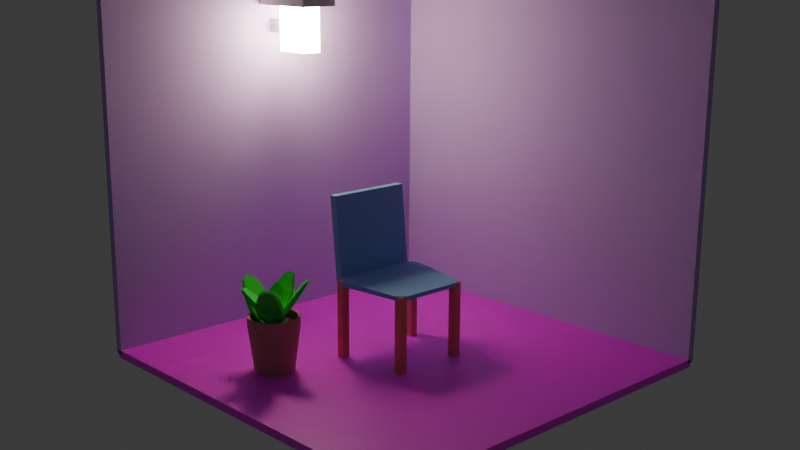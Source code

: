 # Source: untitled.blend  (saved by Blender 4.1.23; exported with 4.5.12 LTS)
import bpy
from mathutils import Matrix  # noqa: F401  (used for matrix-valued properties, if any)

bpy.ops.wm.read_factory_settings(use_empty=True)
scene = bpy.context.scene
scene.name = 'Scene'

# ---- collections
col_collection = bpy.data.collections.new('Collection'); scene.collection.children.link(col_collection)

# ---- images (referenced by path relative to the original .blend; pixels are not part of the script)
import os
ASSET_DIR = os.environ.get("B2B_ASSET_DIR", "")  # directory of the original .blend (textures are referenced by path, not embedded)
HERE = os.path.dirname(os.path.abspath(__file__))  # packed textures are extracted next to this script under _unpacked/

def load_image(name, relpath, width, height, colorspace="sRGB"):
    """Load a texture the original file referenced (path relative to the .blend, or extracted next to this script)."""
    p = next((c for c in (os.path.join(HERE, relpath), os.path.join(ASSET_DIR, relpath)) if relpath and os.path.exists(c)), "")
    if p:
        img = bpy.data.images.load(p, check_existing=True)
        img.name = name
    else:  # same state as the original file: an image datablock whose file is absent (Cycles renders it pink)
        img = bpy.data.images.new(name, width, height)
        img.source = "FILE"
        img.filepath = "//" + (relpath or name)
    img.colorspace_settings.name = colorspace
    return img
img_laminate_floor_03_diff_8k_png = load_image('laminate_floor_03_diff_8k.png', '', 1024, 1024, 'sRGB')

# ---- materials (node trees are filled in below, after node groups)
mat_material_002 = bpy.data.materials.new('Material.002')
mat_material_001 = bpy.data.materials.new('Material.001')
mat_material_003 = bpy.data.materials.new('Material.003')
mat_material_004 = bpy.data.materials.new('Material.004')
mat_material_005 = bpy.data.materials.new('Material.005')
mat_material_006 = bpy.data.materials.new('Material.006')
mat_material_007 = bpy.data.materials.new('Material.007')
mat_material_008 = bpy.data.materials.new('Material.008')

# ---- material node trees
mat_material_002.use_nodes = True; mat_material_002.node_tree.nodes.clear()
_N = mat_material_002.node_tree.nodes; _L = mat_material_002.node_tree.links
n0 = _N.new('ShaderNodeBsdfPrincipled'); n0.name = 'Principled BSDF'; n0.location = (10, 300)
n1 = _N.new('ShaderNodeOutputMaterial'); n1.name = 'Material Output'; n1.location = (300, 300)
n2 = _N.new('ShaderNodeTexImage'); n2.name = 'Image Texture'; n2.location = (-520, 293)
n2.image = img_laminate_floor_03_diff_8k_png
n3 = _N.new('ShaderNodeMapping'); n3.name = 'Mapping'; n3.location = (-785, 315)
n4 = _N.new('ShaderNodeTexCoord'); n4.name = 'Texture Coordinate'; n4.location = (-984, 266)
_L.new(n0.outputs[0], n1.inputs[0])
_L.new(n2.outputs[0], n0.inputs[0])
_L.new(n3.outputs[0], n2.inputs[0])
_L.new(n4.outputs[2], n3.inputs[0])
n1.is_active_output = True
mat_material_001.use_nodes = True; mat_material_001.node_tree.nodes.clear()
_N = mat_material_001.node_tree.nodes; _L = mat_material_001.node_tree.links
n0 = _N.new('ShaderNodeBsdfPrincipled'); n0.name = 'Principled BSDF'; n0.location = (66, 296)
n0.subsurface_method = 'RANDOM_WALK_SKIN'
n0.inputs[0].default_value = (0.5735, 0.352, 0.8, 1.0)
n0.inputs[2].default_value = 1.0
n0.inputs[3].default_value = 1.0
n0.inputs[9].default_value = (0.0, 0.0, 100.0)
n0.inputs[10].default_value = 10.0
n0.inputs[11].default_value = 1.01
n0.inputs[13].default_value = 0.0
n0.inputs[20].default_value = 0.0
n0.inputs[21].default_value = 4.0
n0.inputs[24].default_value = 1.0
n0.inputs[25].default_value = 0.0
n1 = _N.new('ShaderNodeOutputMaterial'); n1.name = 'Material Output'; n1.location = (356, 296)
_L.new(n0.outputs[0], n1.inputs[0])
n1.is_active_output = True
mat_material_003.use_nodes = True; mat_material_003.node_tree.nodes.clear()
_N = mat_material_003.node_tree.nodes; _L = mat_material_003.node_tree.links
n0 = _N.new('ShaderNodeBsdfPrincipled'); n0.name = 'Principled BSDF'; n0.location = (10, 300)
n0.inputs[0].default_value = (0.7778, 0.8, 0.4632, 1.0)
n0.inputs[27].default_value = (0.9933, 1.0, 0.5684, 1.0)
n0.inputs[28].default_value = 50.2
n1 = _N.new('ShaderNodeOutputMaterial'); n1.name = 'Material Output'; n1.location = (300, 300)
_L.new(n0.outputs[0], n1.inputs[0])
n1.is_active_output = True
mat_material_004.use_nodes = True; mat_material_004.node_tree.nodes.clear()
_N = mat_material_004.node_tree.nodes; _L = mat_material_004.node_tree.links
n0 = _N.new('ShaderNodeBsdfPrincipled'); n0.name = 'Principled BSDF'; n0.location = (10, 300)
n0.inputs[0].default_value = (0.2463, 0.4284, 0.8002, 1.0)
n0.inputs[2].default_value = 1.0
n1 = _N.new('ShaderNodeOutputMaterial'); n1.name = 'Material Output'; n1.location = (300, 300)
_L.new(n0.outputs[0], n1.inputs[0])
n1.is_active_output = True
mat_material_005.use_nodes = True; mat_material_005.node_tree.nodes.clear()
_N = mat_material_005.node_tree.nodes; _L = mat_material_005.node_tree.links
n0 = _N.new('ShaderNodeBsdfPrincipled'); n0.name = 'Principled BSDF'; n0.location = (10, 300)
n0.inputs[0].default_value = (0.8004, 0.2591, 0.168, 1.0)
n1 = _N.new('ShaderNodeOutputMaterial'); n1.name = 'Material Output'; n1.location = (300, 300)
_L.new(n0.outputs[0], n1.inputs[0])
n1.is_active_output = True
mat_material_006.use_nodes = True; mat_material_006.node_tree.nodes.clear()
_N = mat_material_006.node_tree.nodes; _L = mat_material_006.node_tree.links
n0 = _N.new('ShaderNodeBsdfPrincipled'); n0.name = 'Principled BSDF'; n0.location = (10, 300)
n0.inputs[0].default_value = (0.4921, 0.2025, 0.1623, 1.0)
n0.inputs[2].default_value = 1.0
n0.inputs[3].default_value = 2.4
n0.inputs[9].default_value = (3.8, 34.6, 26.7)
n1 = _N.new('ShaderNodeOutputMaterial'); n1.name = 'Material Output'; n1.location = (300, 300)
_L.new(n0.outputs[0], n1.inputs[0])
n1.is_active_output = True
mat_material_007.use_nodes = True; mat_material_007.node_tree.nodes.clear()
_N = mat_material_007.node_tree.nodes; _L = mat_material_007.node_tree.links
n0 = _N.new('ShaderNodeBsdfPrincipled'); n0.name = 'Principled BSDF'; n0.location = (10, 300)
n0.inputs[0].default_value = (0.1216, 0.02619, 0.02507, 1.0)
n0.inputs[2].default_value = 1.0
n1 = _N.new('ShaderNodeOutputMaterial'); n1.name = 'Material Output'; n1.location = (300, 300)
_L.new(n0.outputs[0], n1.inputs[0])
n1.is_active_output = True
mat_material_008.use_nodes = True; mat_material_008.node_tree.nodes.clear()
_N = mat_material_008.node_tree.nodes; _L = mat_material_008.node_tree.links
n0 = _N.new('ShaderNodeBsdfPrincipled'); n0.name = 'Principled BSDF'; n0.location = (10, 300)
n0.inputs[0].default_value = (0.005575, 0.8004, 0.01594, 1.0)
n1 = _N.new('ShaderNodeOutputMaterial'); n1.name = 'Material Output'; n1.location = (300, 300)
_L.new(n0.outputs[0], n1.inputs[0])
n1.is_active_output = True

# ---- world
world_world = bpy.data.worlds.new('World'); scene.world = world_world
world_world.use_nodes = True; world_world.node_tree.nodes.clear()
_N = world_world.node_tree.nodes; _L = world_world.node_tree.links
n0 = _N.new('ShaderNodeOutputWorld'); n0.name = 'World Output'; n0.location = (300, 300)
n1 = _N.new('ShaderNodeBackground'); n1.name = 'Background'; n1.location = (10, 300)
n1.inputs[0].default_value = (0.05088, 0.05088, 0.05088, 1.0)
_L.new(n1.outputs[0], n0.inputs[0])
n0.is_active_output = True
world_world.color = (0.05088, 0.05088, 0.05088)
world_world.use_sun_shadow = False
world_world.sun_shadow_jitter_overblur = 0.0

# ---- cameras
cam_camera = bpy.data.cameras.new('Camera')
cam_camera.clip_end = 100.0
cam_camera.ortho_scale = 7.314

# ---- meshes
me_cube = bpy.data.meshes.new('Cube')
me_cube.from_pydata([(1.0, 1.0, 1.0), (1.0, 1.0, -1.0), (1.0, -1.0, 1.0), (1.0, -1.0, -1.0), (-1.0, 1.0, 1.0), (-1.0, 1.0, -1.0), (-1.0, -1.0, 1.0), (-1.0, -1.0, -1.0)], [], [(0, 4, 6, 2), (3, 2, 6, 7), (7, 6, 4, 5), (5, 1, 3, 7), (1, 0, 2, 3), (5, 4, 0, 1)])
_uv = me_cube.uv_layers.new(name='UVMap')
_uv.uv.foreach_set('vector', [0.0007285, 0.001694, 0.9991, -0.002011, 0.9984, 0.9999, -0.0001976, 1.0, 0.375, 0.75, 0.625, 0.75, 0.625, 1.0, 0.375, 1.0, 0.375, 0.0, 0.625, 0.0, 0.625, 0.25, 0.375, 0.25, 0.125, 0.5, 0.375, 0.5, 0.375, 0.75, 0.125, 0.75, 0.375, 0.5, 0.625, 0.5, 0.625, 0.75, 0.375, 0.75, 0.375, 0.25, 0.625, 0.25, 0.625, 0.5, 0.375, 0.5])
me_cube.materials.append(mat_material_002)
me_cube.use_mirror_vertex_groups = False
me_cube.update()
me_cube_001 = bpy.data.meshes.new('Cube.001')
me_cube_001.from_pydata([(1.0, 1.0, 1.0), (1.0, 1.0, -1.0), (1.0, -1.0, 1.0), (1.0, -1.0, -1.0), (-1.0, 1.0, 1.0), (-1.0, 1.0, -1.0), (-1.0, -1.0, 1.0), (-1.0, -1.0, -1.0)], [], [(0, 4, 6, 2), (3, 2, 6, 7), (7, 6, 4, 5), (5, 1, 3, 7), (1, 0, 2, 3), (5, 4, 0, 1)])
_uv = me_cube_001.uv_layers.new(name='UVMap')
_uv.uv.foreach_set('vector', [0.625, 0.5, 0.875, 0.5, 0.875, 0.75, 0.625, 0.75, 0.375, 0.75, 0.625, 0.75, 0.625, 1.0, 0.375, 1.0, 0.375, 0.0, 0.625, 0.0, 0.625, 0.25, 0.375, 0.25, 0.125, 0.5, 0.375, 0.5, 0.375, 0.75, 0.125, 0.75, 0.375, 0.5, 0.625, 0.5, 0.625, 0.75, 0.375, 0.75, 0.375, 0.25, 0.625, 0.25, 0.625, 0.5, 0.375, 0.5])
me_cube_001.materials.append(mat_material_001)
me_cube_001.use_mirror_vertex_groups = False
me_cube_001.update()
me_cube_002 = bpy.data.meshes.new('Cube.002')
me_cube_002.from_pydata([(1.0, 1.0, 1.0), (1.0, 1.0, -1.0), (1.0, -1.0, 1.0), (1.0, -1.0, -1.0), (-1.0, 1.0, 1.0), (-1.0, 1.0, -1.0), (-1.0, -1.0, 1.0), (-1.0, -1.0, -1.0)], [], [(0, 4, 6, 2), (3, 2, 6, 7), (7, 6, 4, 5), (5, 1, 3, 7), (1, 0, 2, 3), (5, 4, 0, 1)])
_uv = me_cube_002.uv_layers.new(name='UVMap')
_uv.uv.foreach_set('vector', [0.625, 0.5, 0.875, 0.5, 0.875, 0.75, 0.625, 0.75, 0.375, 0.75, 0.625, 0.75, 0.625, 1.0, 0.375, 1.0, 0.375, 0.0, 0.625, 0.0, 0.625, 0.25, 0.375, 0.25, 0.125, 0.5, 0.375, 0.5, 0.375, 0.75, 0.125, 0.75, 0.375, 0.5, 0.625, 0.5, 0.625, 0.75, 0.375, 0.75, 0.375, 0.25, 0.625, 0.25, 0.625, 0.5, 0.375, 0.5])
me_cube_002.materials.append(mat_material_001)
me_cube_002.use_mirror_vertex_groups = False
me_cube_002.update()
me_cube_003 = bpy.data.meshes.new('Cube.003')
me_cube_003.from_pydata([(-1.0, -1.0, -1.0), (-1.0, -1.0, 1.0), (-1.0, 1.0, -1.0), (-1.0, 1.0, 1.0), (1.0, -1.0, -1.0), (1.0, -1.0, 1.0), (1.0, 1.0, -1.0), (1.0, 1.0, 1.0)], [], [(0, 1, 3, 2), (2, 3, 7, 6), (6, 7, 5, 4), (4, 5, 1, 0), (2, 6, 4, 0), (7, 3, 1, 5)])
_uv = me_cube_003.uv_layers.new(name='UVMap')
_uv.uv.foreach_set('vector', [0.375, 0.0, 0.625, 0.0, 0.625, 0.25, 0.375, 0.25, 0.375, 0.25, 0.625, 0.25, 0.625, 0.5, 0.375, 0.5, 0.375, 0.5, 0.625, 0.5, 0.625, 0.75, 0.375, 0.75, 0.375, 0.75, 0.625, 0.75, 0.625, 1.0, 0.375, 1.0, 0.125, 0.5, 0.375, 0.5, 0.375, 0.75, 0.125, 0.75, 0.625, 0.5, 0.875, 0.5, 0.875, 0.75, 0.625, 0.75])
me_cube_003.update()
me_cube_004 = bpy.data.meshes.new('Cube.004')
me_cube_004.from_pydata([(-1.0, -1.0, -1.0), (-1.0, -1.0, 1.0), (-1.0, 1.0, -1.0), (-1.0, 1.0, 1.0), (1.0, -1.0, -1.0), (1.0, -1.0, 1.0), (1.0, 1.0, -1.0), (1.0, 1.0, 1.0)], [], [(0, 1, 3, 2), (2, 3, 7, 6), (6, 7, 5, 4), (4, 5, 1, 0), (2, 6, 4, 0), (7, 3, 1, 5)])
_uv = me_cube_004.uv_layers.new(name='UVMap')
_uv.uv.foreach_set('vector', [0.375, 0.0, 0.625, 0.0, 0.625, 0.25, 0.375, 0.25, 0.375, 0.25, 0.625, 0.25, 0.625, 0.5, 0.375, 0.5, 0.375, 0.5, 0.625, 0.5, 0.625, 0.75, 0.375, 0.75, 0.375, 0.75, 0.625, 0.75, 0.625, 1.0, 0.375, 1.0, 0.125, 0.5, 0.375, 0.5, 0.375, 0.75, 0.125, 0.75, 0.625, 0.5, 0.875, 0.5, 0.875, 0.75, 0.625, 0.75])
me_cube_004.materials.append(mat_material_003)
me_cube_004.update()
me_cube_005 = bpy.data.meshes.new('Cube.005')
me_cube_005.from_pydata([(-1.0, -1.0, -1.0), (-1.0, -1.0, 1.0), (-1.0, 1.0, -1.0), (-1.0, 1.0, 1.0), (1.0, -1.0, -1.0), (1.0, -1.0, 1.0), (1.0, 1.0, -1.0), (1.0, 1.0, 1.0)], [], [(0, 1, 3, 2), (2, 3, 7, 6), (6, 7, 5, 4), (4, 5, 1, 0), (2, 6, 4, 0), (7, 3, 1, 5)])
_uv = me_cube_005.uv_layers.new(name='UVMap')
_uv.uv.foreach_set('vector', [0.375, 0.0, 0.625, 0.0, 0.625, 0.25, 0.375, 0.25, 0.375, 0.25, 0.625, 0.25, 0.625, 0.5, 0.375, 0.5, 0.375, 0.5, 0.625, 0.5, 0.625, 0.75, 0.375, 0.75, 0.375, 0.75, 0.625, 0.75, 0.625, 1.0, 0.375, 1.0, 0.125, 0.5, 0.375, 0.5, 0.375, 0.75, 0.125, 0.75, 0.625, 0.5, 0.875, 0.5, 0.875, 0.75, 0.625, 0.75])
me_cube_005.update()
me_cube_006 = bpy.data.meshes.new('Cube.006')
me_cube_006.from_pydata([(1.0, -0.8, -1.698), (0.8022, -1.03, -1.727), (0.9316, -0.8795, -1.708), (0.8707, -0.9502, -1.717), (0.8022, -1.03, 0.3319), (1.0, -0.8, 0.3022), (0.8707, -0.9502, 0.3216), (0.9316, -0.8795, 0.3125), (0.8022, 1.03, -1.727), (1.0, 0.8, -1.698), (0.8707, 0.9502, -1.717), (0.9316, 0.8795, -1.708), (1.0, 0.8, 0.3022), (0.8022, 1.03, 0.3319), (0.9316, 0.8795, 0.3125), (0.8707, 0.9502, 0.3216), (-1.0, 1.1, -1.3), (-0.8022, 1.27, -1.27), (-0.9316, 1.159, -1.29), (-0.8707, 1.211, -1.281), (-0.8022, 1.27, 1.27), (-1.0, 1.1, 1.3), (-0.8707, 1.211, 1.281), (-0.9316, 1.159, 1.29), (-0.8022, -1.27, -1.27), (-1.0, -1.1, -1.3), (-0.8707, -1.211, -1.281), (-0.9316, -1.159, -1.29), (-1.0, -1.1, 1.3), (-0.8022, -1.27, 1.27), (-0.9316, -1.159, 1.29), (-0.8707, -1.211, 1.281), (-1.02, 1.1, -1.3), (-1.02, 1.1, 1.3), (-1.02, -1.1, 1.3), (-1.02, -1.1, -1.3), (-1.22, 1.1, -1.3), (-1.22, 1.1, 1.3), (-1.22, -1.1, 1.3), (-1.22, -1.1, -1.3), (-1.22, -1.1, 41.3), (-1.22, 1.1, 41.3), (-1.42, -1.1, 41.3), (-1.42, 1.1, 41.3)], [], [(17, 20, 13, 8), (9, 12, 5, 0), (16, 18, 19, 17, 8, 10, 11, 9, 0, 2, 3, 1, 24, 26, 27, 25), (4, 1, 3, 6), (6, 3, 2, 7), (7, 2, 0, 5), (12, 9, 11, 14), (14, 11, 10, 15), (15, 10, 8, 13), (1, 4, 29, 24), (20, 17, 19, 22), (22, 19, 18, 23), (23, 18, 16, 21), (12, 14, 15, 13, 20, 22, 23, 21, 28, 30, 31, 29, 4, 6, 7, 5), (24, 29, 31, 26), (26, 31, 30, 27), (27, 30, 28, 25), (28, 21, 33, 34), (35, 34, 38, 39), (25, 28, 34, 35), (16, 25, 35, 32), (21, 16, 32, 33), (39, 38, 37, 36), (32, 35, 39, 36), (33, 32, 36, 37), (38, 34, 40, 42), (40, 41, 43, 42), (33, 37, 43, 41), (37, 38, 42, 43), (34, 33, 41, 40)])
_uv = me_cube_006.uv_layers.new(name='UVMap')
_uv.uv.foreach_set('vector', [0.375, 0.2747, 0.625, 0.2747, 0.625, 0.4753, 0.375, 0.4753, 0.375, 0.525, 0.625, 0.525, 0.625, 0.725, 0.375, 0.725, 0.125, 0.5192, 0.1336, 0.513, 0.1412, 0.507, 0.1497, 0.5, 0.3503, 0.5, 0.3588, 0.508, 0.3664, 0.5157, 0.375, 0.525, 0.375, 0.725, 0.3664, 0.7343, 0.3588, 0.742, 0.3503, 0.75, 0.1497, 0.75, 0.1412, 0.743, 0.1336, 0.737, 0.125, 0.7308, 0.625, 0.7747, 0.375, 0.7747, 0.3748, 0.7649, 0.6252, 0.7649, 0.6252, 0.7649, 0.3748, 0.7649, 0.3737, 0.7349, 0.6263, 0.7349, 0.6263, 0.7349, 0.3737, 0.7349, 0.375, 0.725, 0.625, 0.725, 0.625, 0.525, 0.375, 0.525, 0.3737, 0.5151, 0.6263, 0.5151, 0.6263, 0.5151, 0.3737, 0.5151, 0.3748, 0.4851, 0.6252, 0.4851, 0.6252, 0.4851, 0.3748, 0.4851, 0.375, 0.4753, 0.625, 0.4753, 0.375, 0.7747, 0.625, 0.7747, 0.625, 0.9753, 0.375, 0.9753, 0.625, 0.2747, 0.375, 0.2747, 0.3748, 0.2674, 0.6252, 0.2674, 0.6252, 0.2674, 0.3748, 0.2674, 0.376, 0.2364, 0.624, 0.2364, 0.624, 0.2364, 0.376, 0.2364, 0.375, 0.2308, 0.625, 0.2308, 0.625, 0.525, 0.6336, 0.5157, 0.6412, 0.508, 0.6497, 0.5, 0.8503, 0.5, 0.8588, 0.507, 0.8664, 0.513, 0.875, 0.5192, 0.875, 0.7308, 0.8664, 0.737, 0.8588, 0.743, 0.8503, 0.75, 0.6497, 0.75, 0.6412, 0.742, 0.6336, 0.7343, 0.625, 0.725, 0.375, 0.9753, 0.625, 0.9753, 0.6231, 1.0, 0.3769, 1.0, 0.3769, 0.0, 0.6231, 0.0, 0.624, 0.01356, 0.376, 0.01356, 0.376, 0.01356, 0.624, 0.01356, 0.625, 0.01923, 0.375, 0.01923, 0.875, 0.7308, 0.875, 0.5192, 0.875, 0.5192, 0.875, 0.7308, 0.375, 0.01923, 0.625, 0.01923, 0.625, 0.01923, 0.375, 0.01923, 0.375, 0.01923, 0.625, 0.01923, 0.625, 0.01923, 0.375, 0.01923, 0.125, 0.5192, 0.125, 0.7308, 0.125, 0.7308, 0.125, 0.5192, 0.625, 0.2308, 0.375, 0.2308, 0.375, 0.2308, 0.625, 0.2308, 0.375, 0.01923, 0.625, 0.01923, 0.625, 0.2308, 0.375, 0.2308, 0.125, 0.5192, 0.125, 0.7308, 0.125, 0.7308, 0.125, 0.5192, 0.625, 0.2308, 0.375, 0.2308, 0.375, 0.2308, 0.625, 0.2308, 0.625, 0.01923, 0.625, 0.01923, 0.625, 0.01923, 0.625, 0.01923, 0.875, 0.7308, 0.875, 0.5192, 0.875, 0.5192, 0.875, 0.7308, 0.625, 0.2308, 0.625, 0.2308, 0.625, 0.2308, 0.625, 0.2308, 0.625, 0.2308, 0.625, 0.01923, 0.625, 0.01923, 0.625, 0.2308, 0.875, 0.7308, 0.875, 0.5192, 0.875, 0.5192, 0.875, 0.7308])
me_cube_006.materials.append(mat_material_004)
me_cube_006.update()
me_cube_007 = bpy.data.meshes.new('Cube.007')
me_cube_007.from_pydata([(-1.0, -1.0, -1.0), (-1.0, -1.0, 1.0), (-1.0, 1.0, -1.0), (-1.0, 1.0, 1.0), (1.0, -1.0, -1.0), (1.0, -1.0, 1.0), (1.0, 1.0, -1.0), (1.0, 1.0, 1.0)], [], [(0, 1, 3, 2), (2, 3, 7, 6), (6, 7, 5, 4), (4, 5, 1, 0), (2, 6, 4, 0), (7, 3, 1, 5)])
_uv = me_cube_007.uv_layers.new(name='UVMap')
_uv.uv.foreach_set('vector', [0.375, 0.0, 0.625, 0.0, 0.625, 0.25, 0.375, 0.25, 0.375, 0.25, 0.625, 0.25, 0.625, 0.5, 0.375, 0.5, 0.375, 0.5, 0.625, 0.5, 0.625, 0.75, 0.375, 0.75, 0.375, 0.75, 0.625, 0.75, 0.625, 1.0, 0.375, 1.0, 0.125, 0.5, 0.375, 0.5, 0.375, 0.75, 0.125, 0.75, 0.625, 0.5, 0.875, 0.5, 0.875, 0.75, 0.625, 0.75])
me_cube_007.materials.append(mat_material_005)
me_cube_007.update()
me_cube_008 = bpy.data.meshes.new('Cube.008')
me_cube_008.from_pydata([(-1.0, -1.0, -1.0), (-1.0, -1.0, 1.0), (-1.0, 1.0, -1.0), (-1.0, 1.0, 1.0), (1.0, -1.0, -1.0), (1.0, -1.0, 1.0), (1.0, 1.0, -1.0), (1.0, 1.0, 1.0)], [], [(0, 1, 3, 2), (2, 3, 7, 6), (6, 7, 5, 4), (4, 5, 1, 0), (2, 6, 4, 0), (7, 3, 1, 5)])
_uv = me_cube_008.uv_layers.new(name='UVMap')
_uv.uv.foreach_set('vector', [0.375, 0.0, 0.625, 0.0, 0.625, 0.25, 0.375, 0.25, 0.375, 0.25, 0.625, 0.25, 0.625, 0.5, 0.375, 0.5, 0.375, 0.5, 0.625, 0.5, 0.625, 0.75, 0.375, 0.75, 0.375, 0.75, 0.625, 0.75, 0.625, 1.0, 0.375, 1.0, 0.125, 0.5, 0.375, 0.5, 0.375, 0.75, 0.125, 0.75, 0.625, 0.5, 0.875, 0.5, 0.875, 0.75, 0.625, 0.75])
me_cube_008.materials.append(mat_material_005)
me_cube_008.update()
me_cube_009 = bpy.data.meshes.new('Cube.009')
me_cube_009.from_pydata([(-1.0, -1.0, -1.0), (-1.0, -1.0, 1.0), (-1.0, 1.0, -1.0), (-1.0, 1.0, 1.0), (1.0, -1.0, -1.0), (1.0, -1.0, 1.0), (1.0, 1.0, -1.0), (1.0, 1.0, 1.0)], [], [(0, 1, 3, 2), (2, 3, 7, 6), (6, 7, 5, 4), (4, 5, 1, 0), (2, 6, 4, 0), (7, 3, 1, 5)])
_uv = me_cube_009.uv_layers.new(name='UVMap')
_uv.uv.foreach_set('vector', [0.375, 0.0, 0.625, 0.0, 0.625, 0.25, 0.375, 0.25, 0.375, 0.25, 0.625, 0.25, 0.625, 0.5, 0.375, 0.5, 0.375, 0.5, 0.625, 0.5, 0.625, 0.75, 0.375, 0.75, 0.375, 0.75, 0.625, 0.75, 0.625, 1.0, 0.375, 1.0, 0.125, 0.5, 0.375, 0.5, 0.375, 0.75, 0.125, 0.75, 0.625, 0.5, 0.875, 0.5, 0.875, 0.75, 0.625, 0.75])
me_cube_009.materials.append(mat_material_005)
me_cube_009.update()
me_cube_010 = bpy.data.meshes.new('Cube.010')
me_cube_010.from_pydata([(-1.0, -1.0, -1.0), (-1.0, -1.0, 1.0), (-1.0, 1.0, -1.0), (-1.0, 1.0, 1.0), (1.0, -1.0, -1.0), (1.0, -1.0, 1.0), (1.0, 1.0, -1.0), (1.0, 1.0, 1.0)], [], [(0, 1, 3, 2), (2, 3, 7, 6), (6, 7, 5, 4), (4, 5, 1, 0), (2, 6, 4, 0), (7, 3, 1, 5)])
_uv = me_cube_010.uv_layers.new(name='UVMap')
_uv.uv.foreach_set('vector', [0.375, 0.0, 0.625, 0.0, 0.625, 0.25, 0.375, 0.25, 0.375, 0.25, 0.625, 0.25, 0.625, 0.5, 0.375, 0.5, 0.375, 0.5, 0.625, 0.5, 0.625, 0.75, 0.375, 0.75, 0.375, 0.75, 0.625, 0.75, 0.625, 1.0, 0.375, 1.0, 0.125, 0.5, 0.375, 0.5, 0.375, 0.75, 0.125, 0.75, 0.625, 0.5, 0.875, 0.5, 0.875, 0.75, 0.625, 0.75])
me_cube_010.materials.append(mat_material_005)
me_cube_010.update()
me_cylinder = bpy.data.meshes.new('Cylinder')
me_cylinder.from_pydata([(-2.923e-08, 0.7548, -1.0), (0.0, 1.0, 1.0), (0.1473, 0.7403, -1.0), (0.1951, 0.9808, 1.0), (0.2888, 0.6973, -1.0), (0.3827, 0.9239, 1.0), (0.4193, 0.6276, -1.0), (0.5556, 0.8315, 1.0), (0.5337, 0.5337, -1.0), (0.7071, 0.7071, 1.0), (0.6276, 0.4193, -1.0), (0.8315, 0.5556, 1.0), (0.6973, 0.2888, -1.0), (0.9239, 0.3827, 1.0), (0.7403, 0.1473, -1.0), (0.9808, 0.1951, 1.0), (0.7548, -1.169e-07, -1.0), (1.0, 0.0, 1.0), (0.7403, -0.1473, -1.0), (0.9808, -0.1951, 1.0), (0.6973, -0.2888, -1.0), (0.9239, -0.3827, 1.0), (0.6276, -0.4193, -1.0), (0.8315, -0.5556, 1.0), (0.5337, -0.5337, -1.0), (0.7071, -0.7071, 1.0), (0.4193, -0.6276, -1.0), (0.5556, -0.8315, 1.0), (0.2888, -0.6973, -1.0), (0.3827, -0.9239, 1.0), (0.1473, -0.7403, -1.0), (0.1951, -0.9808, 1.0), (-2.923e-08, -0.7548, -1.0), (0.0, -1.0, 1.0), (-0.1473, -0.7403, -1.0), (-0.1951, -0.9808, 1.0), (-0.2888, -0.6973, -1.0), (-0.3827, -0.9239, 1.0), (-0.4193, -0.6276, -1.0), (-0.5556, -0.8315, 1.0), (-0.5337, -0.5337, -1.0), (-0.7071, -0.7071, 1.0), (-0.6276, -0.4193, -1.0), (-0.8315, -0.5556, 1.0), (-0.6973, -0.2888, -1.0), (-0.9239, -0.3827, 1.0), (-0.7403, -0.1473, -1.0), (-0.9808, -0.1951, 1.0), (-0.7548, -1.169e-07, -1.0), (-1.0, 0.0, 1.0), (-0.7403, 0.1473, -1.0), (-0.9808, 0.1951, 1.0), (-0.6973, 0.2888, -1.0), (-0.9239, 0.3827, 1.0), (-0.6276, 0.4193, -1.0), (-0.8315, 0.5556, 1.0), (-0.5337, 0.5337, -1.0), (-0.7071, 0.7071, 1.0), (-0.4193, 0.6276, -1.0), (-0.5556, 0.8315, 1.0), (-0.2888, 0.6973, -1.0), (-0.3827, 0.9239, 1.0), (-0.1473, 0.7403, -1.0), (-0.1951, 0.9808, 1.0), (0.1737, 0.8734, 1.381), (7.28e-09, 0.8905, 1.381), (0.3408, 0.8227, 1.381), (0.4947, 0.7404, 1.381), (0.6297, 0.6297, 1.381), (0.7404, 0.4947, 1.381), (0.8227, 0.3408, 1.381), (0.8734, 0.1737, 1.381), (0.8905, 0.0, 1.381), (0.8734, -0.1737, 1.381), (0.8227, -0.3408, 1.381), (0.7404, -0.4947, 1.381), (0.6297, -0.6297, 1.381), (0.4947, -0.7404, 1.381), (0.3408, -0.8227, 1.381), (0.1737, -0.8734, 1.381), (7.28e-09, -0.8905, 1.381), (-0.1737, -0.8734, 1.381), (-0.3408, -0.8227, 1.381), (-0.4947, -0.7404, 1.381), (-0.6297, -0.6297, 1.381), (-0.7404, -0.4947, 1.381), (-0.8227, -0.3408, 1.381), (-0.8734, -0.1737, 1.381), (-0.8905, 0.0, 1.381), (-0.8734, 0.1737, 1.381), (-0.8227, 0.3408, 1.381), (-0.7404, 0.4947, 1.381), (-0.6297, 0.6297, 1.381), (-0.4947, 0.7404, 1.381), (-0.3408, 0.8227, 1.381), (-0.1737, 0.8734, 1.381), (0.1951, 0.9808, 1.381), (7.28e-09, 1.0, 1.381), (0.3827, 0.9239, 1.381), (0.5556, 0.8315, 1.381), (0.7071, 0.7071, 1.381), (0.8315, 0.5556, 1.381), (0.9239, 0.3827, 1.381), (0.9808, 0.1951, 1.381), (1.0, 0.0, 1.381), (0.9808, -0.1951, 1.381), (0.9239, -0.3827, 1.381), (0.8315, -0.5556, 1.381), (0.7071, -0.7071, 1.381), (0.5556, -0.8315, 1.381), (0.3827, -0.9239, 1.381), (0.1951, -0.9808, 1.381), (7.28e-09, -1.0, 1.381), (-0.1951, -0.9808, 1.381), (-0.3827, -0.9239, 1.381), (-0.5556, -0.8315, 1.381), (-0.7071, -0.7071, 1.381), (-0.8315, -0.5556, 1.381), (-0.9239, -0.3827, 1.381), (-0.9808, -0.1951, 1.381), (-1.0, 0.0, 1.381), (-0.9808, 0.1951, 1.381), (-0.9239, 0.3827, 1.381), (-0.8315, 0.5556, 1.381), (-0.7071, 0.7071, 1.381), (-0.5556, 0.8315, 1.381), (-0.3827, 0.9239, 1.381), (-0.1951, 0.9808, 1.381), (0.1737, 0.8734, 1.0), (7.28e-09, 0.8905, 1.0), (0.3408, 0.8227, 1.0), (0.4947, 0.7404, 1.0), (0.6297, 0.6297, 1.0), (0.7404, 0.4947, 1.0), (0.8227, 0.3408, 1.0), (0.8734, 0.1737, 1.0), (0.8905, 0.0, 1.0), (0.8734, -0.1737, 1.0), (0.8227, -0.3408, 1.0), (0.7404, -0.4947, 1.0), (0.6297, -0.6297, 1.0), (0.4947, -0.7404, 1.0), (0.3408, -0.8227, 1.0), (0.1737, -0.8734, 1.0), (7.28e-09, -0.8905, 1.0), (-0.1737, -0.8734, 1.0), (-0.3408, -0.8227, 1.0), (-0.4947, -0.7404, 1.0), (-0.6297, -0.6297, 1.0), (-0.7404, -0.4947, 1.0), (-0.8227, -0.3408, 1.0), (-0.8734, -0.1737, 1.0), (-0.8905, 0.0, 1.0), (-0.8734, 0.1737, 1.0), (-0.8227, 0.3408, 1.0), (-0.7404, 0.4947, 1.0), (-0.6297, 0.6297, 1.0), (-0.4947, 0.7404, 1.0), (-0.3408, 0.8227, 1.0), (-0.1737, 0.8734, 1.0), (0.148, 0.7441, -0.8329), (6.203e-09, 0.7587, -0.8329), (0.2903, 0.701, -0.8329), (0.4215, 0.6309, -0.8329), (0.5365, 0.5365, -0.8329), (0.6309, 0.4215, -0.8329), (0.701, 0.2903, -0.8329), (0.7441, 0.148, -0.8329), (0.7587, 0.0, -0.8329), (0.7441, -0.148, -0.8329), (0.701, -0.2903, -0.8329), (0.6309, -0.4215, -0.8329), (0.5365, -0.5365, -0.8329), (0.4215, -0.6309, -0.8329), (0.2903, -0.701, -0.8329), (0.148, -0.7441, -0.8329), (6.203e-09, -0.7587, -0.8329), (-0.148, -0.7441, -0.8329), (-0.2903, -0.701, -0.8329), (-0.4215, -0.6309, -0.8329), (-0.5365, -0.5365, -0.8329), (-0.6309, -0.4215, -0.8329), (-0.701, -0.2903, -0.8329), (-0.7441, -0.148, -0.8329), (-0.7587, 0.0, -0.8329), (-0.7441, 0.148, -0.8329), (-0.701, 0.2903, -0.8329), (-0.6309, 0.4215, -0.8329), (-0.5365, 0.5365, -0.8329), (-0.4215, 0.6309, -0.8329), (-0.2903, 0.701, -0.8329), (-0.148, 0.7441, -0.8329)], [], [(0, 1, 3, 2), (2, 3, 5, 4), (4, 5, 7, 6), (6, 7, 9, 8), (8, 9, 11, 10), (10, 11, 13, 12), (12, 13, 15, 14), (14, 15, 17, 16), (16, 17, 19, 18), (18, 19, 21, 20), (20, 21, 23, 22), (22, 23, 25, 24), (24, 25, 27, 26), (26, 27, 29, 28), (28, 29, 31, 30), (30, 31, 33, 32), (32, 33, 35, 34), (34, 35, 37, 36), (36, 37, 39, 38), (38, 39, 41, 40), (40, 41, 43, 42), (42, 43, 45, 44), (44, 45, 47, 46), (46, 47, 49, 48), (48, 49, 51, 50), (50, 51, 53, 52), (52, 53, 55, 54), (54, 55, 57, 56), (56, 57, 59, 58), (58, 59, 61, 60), (23, 21, 106, 107), (60, 61, 63, 62), (62, 63, 1, 0), (0, 2, 4, 6, 8, 10, 12, 14, 16, 18, 20, 22, 24, 26, 28, 30, 32, 34, 36, 38, 40, 42, 44, 46, 48, 50, 52, 54, 56, 58, 60, 62), (85, 84, 148, 149), (41, 39, 115, 116), (59, 57, 124, 125), (15, 13, 102, 103), (33, 31, 111, 112), (51, 49, 120, 121), (7, 5, 98, 99), (25, 23, 107, 108), (43, 41, 116, 117), (61, 59, 125, 126), (17, 15, 103, 104), (35, 33, 112, 113), (53, 51, 121, 122), (9, 7, 99, 100), (27, 25, 108, 109), (45, 43, 117, 118), (63, 61, 126, 127), (19, 17, 104, 105), (37, 35, 113, 114), (55, 53, 122, 123), (11, 9, 100, 101), (29, 27, 109, 110), (47, 45, 118, 119), (3, 1, 97, 96), (1, 63, 127, 97), (21, 19, 105, 106), (39, 37, 114, 115), (57, 55, 123, 124), (13, 11, 101, 102), (31, 29, 110, 111), (49, 47, 119, 120), (5, 3, 96, 98), (65, 64, 96, 97), (64, 66, 98, 96), (66, 67, 99, 98), (67, 68, 100, 99), (68, 69, 101, 100), (69, 70, 102, 101), (70, 71, 103, 102), (71, 72, 104, 103), (72, 73, 105, 104), (73, 74, 106, 105), (74, 75, 107, 106), (75, 76, 108, 107), (76, 77, 109, 108), (77, 78, 110, 109), (78, 79, 111, 110), (79, 80, 112, 111), (80, 81, 113, 112), (81, 82, 114, 113), (82, 83, 115, 114), (83, 84, 116, 115), (84, 85, 117, 116), (85, 86, 118, 117), (86, 87, 119, 118), (87, 88, 120, 119), (88, 89, 121, 120), (89, 90, 122, 121), (90, 91, 123, 122), (91, 92, 124, 123), (92, 93, 125, 124), (93, 94, 126, 125), (94, 95, 127, 126), (95, 65, 97, 127), (152, 151, 183, 184), (72, 71, 135, 136), (86, 85, 149, 150), (73, 72, 136, 137), (87, 86, 150, 151), (74, 73, 137, 138), (88, 87, 151, 152), (75, 74, 138, 139), (89, 88, 152, 153), (76, 75, 139, 140), (90, 89, 153, 154), (77, 76, 140, 141), (91, 90, 154, 155), (78, 77, 141, 142), (64, 65, 129, 128), (92, 91, 155, 156), (79, 78, 142, 143), (66, 64, 128, 130), (93, 92, 156, 157), (80, 79, 143, 144), (67, 66, 130, 131), (94, 93, 157, 158), (81, 80, 144, 145), (68, 67, 131, 132), (95, 94, 158, 159), (82, 81, 145, 146), (69, 68, 132, 133), (65, 95, 159, 129), (83, 82, 146, 147), (70, 69, 133, 134), (84, 83, 147, 148), (71, 70, 134, 135), (160, 161, 191, 190, 189, 188, 187, 186, 185, 184, 183, 182, 181, 180, 179, 178, 177, 176, 175, 174, 173, 172, 171, 170, 169, 168, 167, 166, 165, 164, 163, 162), (139, 138, 170, 171), (153, 152, 184, 185), (140, 139, 171, 172), (154, 153, 185, 186), (141, 140, 172, 173), (155, 154, 186, 187), (142, 141, 173, 174), (128, 129, 161, 160), (156, 155, 187, 188), (143, 142, 174, 175), (130, 128, 160, 162), (157, 156, 188, 189), (144, 143, 175, 176), (131, 130, 162, 163), (158, 157, 189, 190), (145, 144, 176, 177), (132, 131, 163, 164), (159, 158, 190, 191), (146, 145, 177, 178), (133, 132, 164, 165), (129, 159, 191, 161), (147, 146, 178, 179), (134, 133, 165, 166), (148, 147, 179, 180), (135, 134, 166, 167), (149, 148, 180, 181), (136, 135, 167, 168), (150, 149, 181, 182), (137, 136, 168, 169), (151, 150, 182, 183), (138, 137, 169, 170)])
_uv = me_cylinder.uv_layers.new(name='UVMap')
_uv.uv.foreach_set('vector', [1.0, 0.5, 1.0, 1.0, 0.9688, 1.0, 0.9688, 0.5, 0.9688, 0.5, 0.9688, 1.0, 0.9375, 1.0, 0.9375, 0.5, 0.9375, 0.5, 0.9375, 1.0, 0.9062, 1.0, 0.9062, 0.5, 0.9062, 0.5, 0.9062, 1.0, 0.875, 1.0, 0.875, 0.5, 0.875, 0.5, 0.875, 1.0, 0.8438, 1.0, 0.8438, 0.5, 0.8438, 0.5, 0.8438, 1.0, 0.8125, 1.0, 0.8125, 0.5, 0.8125, 0.5, 0.8125, 1.0, 0.7812, 1.0, 0.7812, 0.5, 0.7812, 0.5, 0.7812, 1.0, 0.75, 1.0, 0.75, 0.5, 0.75, 0.5, 0.75, 1.0, 0.7188, 1.0, 0.7188, 0.5, 0.7188, 0.5, 0.7188, 1.0, 0.6875, 1.0, 0.6875, 0.5, 0.6875, 0.5, 0.6875, 1.0, 0.6562, 1.0, 0.6562, 0.5, 0.6562, 0.5, 0.6562, 1.0, 0.625, 1.0, 0.625, 0.5, 0.625, 0.5, 0.625, 1.0, 0.5938, 1.0, 0.5938, 0.5, 0.5938, 0.5, 0.5938, 1.0, 0.5625, 1.0, 0.5625, 0.5, 0.5625, 0.5, 0.5625, 1.0, 0.5312, 1.0, 0.5312, 0.5, 0.5312, 0.5, 0.5312, 1.0, 0.5, 1.0, 0.5, 0.5, 0.5, 0.5, 0.5, 1.0, 0.4688, 1.0, 0.4688, 0.5, 0.4688, 0.5, 0.4688, 1.0, 0.4375, 1.0, 0.4375, 0.5, 0.4375, 0.5, 0.4375, 1.0, 0.4062, 1.0, 0.4062, 0.5, 0.4062, 0.5, 0.4062, 1.0, 0.375, 1.0, 0.375, 0.5, 0.375, 0.5, 0.375, 1.0, 0.3438, 1.0, 0.3438, 0.5, 0.3438, 0.5, 0.3438, 1.0, 0.3125, 1.0, 0.3125, 0.5, 0.3125, 0.5, 0.3125, 1.0, 0.2812, 1.0, 0.2812, 0.5, 0.2812, 0.5, 0.2812, 1.0, 0.25, 1.0, 0.25, 0.5, 0.25, 0.5, 0.25, 1.0, 0.2188, 1.0, 0.2188, 0.5, 0.2188, 0.5, 0.2188, 1.0, 0.1875, 1.0, 0.1875, 0.5, 0.1875, 0.5, 0.1875, 1.0, 0.1562, 1.0, 0.1562, 0.5, 0.1562, 0.5, 0.1562, 1.0, 0.125, 1.0, 0.125, 0.5, 0.125, 0.5, 0.125, 1.0, 0.09375, 1.0, 0.09375, 0.5, 0.09375, 0.5, 0.09375, 1.0, 0.0625, 1.0, 0.0625, 0.5, 0.6562, 1.0, 0.6875, 1.0, 0.6875, 1.0, 0.6562, 1.0, 0.0625, 0.5, 0.0625, 1.0, 0.03125, 1.0, 0.03125, 0.5, 0.03125, 0.5, 0.03125, 1.0, 0.0, 1.0, 0.0, 0.5, 0.75, 0.49, 0.7968, 0.4854, 0.8418, 0.4717, 0.8833, 0.4496, 0.9197, 0.4197, 0.9496, 0.3833, 0.9717, 0.3418, 0.9854, 0.2968, 0.99, 0.25, 0.9854, 0.2032, 0.9717, 0.1582, 0.9496, 0.1167, 0.9197, 0.08029, 0.8833, 0.05045, 0.8418, 0.02827, 0.7968, 0.01461, 0.75, 0.01, 0.7032, 0.01461, 0.6582, 0.02827, 0.6167, 0.05045, 0.5803, 0.08029, 0.5504, 0.1167, 0.5283, 0.1582, 0.5146, 0.2032, 0.51, 0.25, 0.5146, 0.2968, 0.5283, 0.3418, 0.5504, 0.3833, 0.5803, 0.4197, 0.6167, 0.4496, 0.6582, 0.4717, 0.7032, 0.4854, 0.0723, 0.1313, 0.09888, 0.09888, 0.09888, 0.09888, 0.0723, 0.1313, 0.375, 1.0, 0.4062, 1.0, 0.4062, 1.0, 0.375, 1.0, 0.09375, 1.0, 0.125, 1.0, 0.125, 1.0, 0.09375, 1.0, 0.7812, 1.0, 0.8125, 1.0, 0.8125, 1.0, 0.7812, 1.0, 0.5, 1.0, 0.5312, 1.0, 0.5312, 1.0, 0.5, 1.0, 0.2188, 1.0, 0.25, 1.0, 0.25, 1.0, 0.2188, 1.0, 0.9062, 1.0, 0.9375, 1.0, 0.9375, 1.0, 0.9062, 1.0, 0.625, 1.0, 0.6562, 1.0, 0.6562, 1.0, 0.625, 1.0, 0.3438, 1.0, 0.375, 1.0, 0.375, 1.0, 0.3438, 1.0, 0.0625, 1.0, 0.09375, 1.0, 0.09375, 1.0, 0.0625, 1.0, 0.75, 1.0, 0.7812, 1.0, 0.7812, 1.0, 0.75, 1.0, 0.4688, 1.0, 0.5, 1.0, 0.5, 1.0, 0.4688, 1.0, 0.1875, 1.0, 0.2188, 1.0, 0.2188, 1.0, 0.1875, 1.0, 0.875, 1.0, 0.9062, 1.0, 0.9062, 1.0, 0.875, 1.0, 0.5938, 1.0, 0.625, 1.0, 0.625, 1.0, 0.5938, 1.0, 0.3125, 1.0, 0.3438, 1.0, 0.3438, 1.0, 0.3125, 1.0, 0.03125, 1.0, 0.0625, 1.0, 0.0625, 1.0, 0.03125, 1.0, 0.7188, 1.0, 0.75, 1.0, 0.75, 1.0, 0.7188, 1.0, 0.4375, 1.0, 0.4688, 1.0, 0.4688, 1.0, 0.4375, 1.0, 0.1562, 1.0, 0.1875, 1.0, 0.1875, 1.0, 0.1562, 1.0, 0.8438, 1.0, 0.875, 1.0, 0.875, 1.0, 0.8438, 1.0, 0.5625, 1.0, 0.5938, 1.0, 0.5938, 1.0, 0.5625, 1.0, 0.2812, 1.0, 0.3125, 1.0, 0.3125, 1.0, 0.2812, 1.0, 0.9688, 1.0, 1.0, 1.0, 1.0, 1.0, 0.9688, 1.0, 0.0, 1.0, 0.03125, 1.0, 0.03125, 1.0, 0.0, 1.0, 0.6875, 1.0, 0.7188, 1.0, 0.7188, 1.0, 0.6875, 1.0, 0.4062, 1.0, 0.4375, 1.0, 0.4375, 1.0, 0.4062, 1.0, 0.125, 1.0, 0.1562, 1.0, 0.1562, 1.0, 0.125, 1.0, 0.8125, 1.0, 0.8438, 1.0, 0.8438, 1.0, 0.8125, 1.0, 0.5312, 1.0, 0.5625, 1.0, 0.5625, 1.0, 0.5312, 1.0, 0.25, 1.0, 0.2812, 1.0, 0.2812, 1.0, 0.25, 1.0, 0.9375, 1.0, 0.9688, 1.0, 0.9688, 1.0, 0.9375, 1.0, 0.25, 0.4637, 0.2917, 0.4596, 0.2968, 0.4854, 0.25, 0.49, 0.2917, 0.4596, 0.3318, 0.4474, 0.3418, 0.4717, 0.2968, 0.4854, 0.3318, 0.4474, 0.3687, 0.4277, 0.3833, 0.4496, 0.3418, 0.4717, 0.3687, 0.4277, 0.4011, 0.4011, 0.4197, 0.4197, 0.3833, 0.4496, 0.4011, 0.4011, 0.4277, 0.3687, 0.4496, 0.3833, 0.4197, 0.4197, 0.4277, 0.3687, 0.4474, 0.3318, 0.4717, 0.3418, 0.4496, 0.3833, 0.4474, 0.3318, 0.4596, 0.2917, 0.4854, 0.2968, 0.4717, 0.3418, 0.4596, 0.2917, 0.4637, 0.25, 0.49, 0.25, 0.4854, 0.2968, 0.4637, 0.25, 0.4596, 0.2083, 0.4854, 0.2032, 0.49, 0.25, 0.4596, 0.2083, 0.4474, 0.1682, 0.4717, 0.1582, 0.4854, 0.2032, 0.4474, 0.1682, 0.4277, 0.1313, 0.4496, 0.1167, 0.4717, 0.1582, 0.4277, 0.1313, 0.4011, 0.09888, 0.4197, 0.08029, 0.4496, 0.1167, 0.4011, 0.09888, 0.3687, 0.0723, 0.3833, 0.05045, 0.4197, 0.08029, 0.3687, 0.0723, 0.3318, 0.05256, 0.3418, 0.02827, 0.3833, 0.05045, 0.3318, 0.05256, 0.2917, 0.04039, 0.2968, 0.01461, 0.3418, 0.02827, 0.2917, 0.04039, 0.25, 0.03629, 0.25, 0.01, 0.2968, 0.01461, 0.25, 0.03629, 0.2083, 0.04039, 0.2032, 0.01461, 0.25, 0.01, 0.2083, 0.04039, 0.1682, 0.05256, 0.1582, 0.02827, 0.2032, 0.01461, 0.1682, 0.05256, 0.1313, 0.0723, 0.1167, 0.05045, 0.1582, 0.02827, 0.1313, 0.0723, 0.09888, 0.09888, 0.08029, 0.08029, 0.1167, 0.05045, 0.09888, 0.09888, 0.0723, 0.1313, 0.05045, 0.1167, 0.08029, 0.08029, 0.0723, 0.1313, 0.05256, 0.1682, 0.02827, 0.1582, 0.05045, 0.1167, 0.05256, 0.1682, 0.04039, 0.2083, 0.01461, 0.2032, 0.02827, 0.1582, 0.04039, 0.2083, 0.03629, 0.25, 0.01, 0.25, 0.01461, 0.2032, 0.03629, 0.25, 0.04039, 0.2917, 0.01461, 0.2968, 0.01, 0.25, 0.04039, 0.2917, 0.05256, 0.3318, 0.02827, 0.3418, 0.01461, 0.2968, 0.05256, 0.3318, 0.0723, 0.3687, 0.05045, 0.3833, 0.02827, 0.3418, 0.0723, 0.3687, 0.09888, 0.4011, 0.08029, 0.4197, 0.05045, 0.3833, 0.09888, 0.4011, 0.1313, 0.4277, 0.1167, 0.4496, 0.08029, 0.4197, 0.1313, 0.4277, 0.1682, 0.4474, 0.1582, 0.4717, 0.1167, 0.4496, 0.1682, 0.4474, 0.2083, 0.4596, 0.2032, 0.4854, 0.1582, 0.4717, 0.2083, 0.4596, 0.25, 0.4637, 0.25, 0.49, 0.2032, 0.4854, 0.03629, 0.25, 0.04039, 0.2083, 0.04039, 0.2083, 0.03629, 0.25, 0.4637, 0.25, 0.4596, 0.2917, 0.4596, 0.2917, 0.4637, 0.25, 0.05256, 0.1682, 0.0723, 0.1313, 0.0723, 0.1313, 0.05256, 0.1682, 0.4596, 0.2083, 0.4637, 0.25, 0.4637, 0.25, 0.4596, 0.2083, 0.04039, 0.2083, 0.05256, 0.1682, 0.05256, 0.1682, 0.04039, 0.2083, 0.4474, 0.1682, 0.4596, 0.2083, 0.4596, 0.2083, 0.4474, 0.1682, 0.03629, 0.25, 0.04039, 0.2083, 0.04039, 0.2083, 0.03629, 0.25, 0.4277, 0.1313, 0.4474, 0.1682, 0.4474, 0.1682, 0.4277, 0.1313, 0.04039, 0.2917, 0.03629, 0.25, 0.03629, 0.25, 0.04039, 0.2917, 0.4011, 0.09888, 0.4277, 0.1313, 0.4277, 0.1313, 0.4011, 0.09888, 0.05256, 0.3318, 0.04039, 0.2917, 0.04039, 0.2917, 0.05256, 0.3318, 0.3687, 0.0723, 0.4011, 0.09888, 0.4011, 0.09888, 0.3687, 0.0723, 0.0723, 0.3687, 0.05256, 0.3318, 0.05256, 0.3318, 0.0723, 0.3687, 0.3318, 0.05256, 0.3687, 0.0723, 0.3687, 0.0723, 0.3318, 0.05256, 0.2917, 0.4596, 0.25, 0.4637, 0.25, 0.4637, 0.2917, 0.4596, 0.09888, 0.4011, 0.0723, 0.3687, 0.0723, 0.3687, 0.09888, 0.4011, 0.2917, 0.04039, 0.3318, 0.05256, 0.3318, 0.05256, 0.2917, 0.04039, 0.3318, 0.4474, 0.2917, 0.4596, 0.2917, 0.4596, 0.3318, 0.4474, 0.1313, 0.4277, 0.09888, 0.4011, 0.09888, 0.4011, 0.1313, 0.4277, 0.25, 0.03629, 0.2917, 0.04039, 0.2917, 0.04039, 0.25, 0.03629, 0.3687, 0.4277, 0.3318, 0.4474, 0.3318, 0.4474, 0.3687, 0.4277, 0.1682, 0.4474, 0.1313, 0.4277, 0.1313, 0.4277, 0.1682, 0.4474, 0.2083, 0.04039, 0.25, 0.03629, 0.25, 0.03629, 0.2083, 0.04039, 0.4011, 0.4011, 0.3687, 0.4277, 0.3687, 0.4277, 0.4011, 0.4011, 0.2083, 0.4596, 0.1682, 0.4474, 0.1682, 0.4474, 0.2083, 0.4596, 0.1682, 0.05256, 0.2083, 0.04039, 0.2083, 0.04039, 0.1682, 0.05256, 0.4277, 0.3687, 0.4011, 0.4011, 0.4011, 0.4011, 0.4277, 0.3687, 0.25, 0.4637, 0.2083, 0.4596, 0.2083, 0.4596, 0.25, 0.4637, 0.1313, 0.0723, 0.1682, 0.05256, 0.1682, 0.05256, 0.1313, 0.0723, 0.4474, 0.3318, 0.4277, 0.3687, 0.4277, 0.3687, 0.4474, 0.3318, 0.09888, 0.09888, 0.1313, 0.0723, 0.1313, 0.0723, 0.09888, 0.09888, 0.4596, 0.2917, 0.4474, 0.3318, 0.4474, 0.3318, 0.4596, 0.2917, 0.2917, 0.4596, 0.25, 0.4637, 0.2083, 0.4596, 0.1682, 0.4474, 0.1313, 0.4277, 0.09888, 0.4011, 0.0723, 0.3687, 0.05256, 0.3318, 0.04039, 0.2917, 0.03629, 0.25, 0.04039, 0.2083, 0.05256, 0.1682, 0.0723, 0.1313, 0.09888, 0.09888, 0.1313, 0.0723, 0.1682, 0.05256, 0.2083, 0.04039, 0.25, 0.03629, 0.2917, 0.04039, 0.3318, 0.05256, 0.3687, 0.0723, 0.4011, 0.09888, 0.4277, 0.1313, 0.4474, 0.1682, 0.4596, 0.2083, 0.4637, 0.25, 0.4596, 0.2917, 0.4474, 0.3318, 0.4277, 0.3687, 0.4011, 0.4011, 0.3687, 0.4277, 0.3318, 0.4474, 0.4277, 0.1313, 0.4474, 0.1682, 0.4474, 0.1682, 0.4277, 0.1313, 0.04039, 0.2917, 0.03629, 0.25, 0.03629, 0.25, 0.04039, 0.2917, 0.4011, 0.09888, 0.4277, 0.1313, 0.4277, 0.1313, 0.4011, 0.09888, 0.05256, 0.3318, 0.04039, 0.2917, 0.04039, 0.2917, 0.05256, 0.3318, 0.3687, 0.0723, 0.4011, 0.09888, 0.4011, 0.09888, 0.3687, 0.0723, 0.0723, 0.3687, 0.05256, 0.3318, 0.05256, 0.3318, 0.0723, 0.3687, 0.3318, 0.05256, 0.3687, 0.0723, 0.3687, 0.0723, 0.3318, 0.05256, 0.2917, 0.4596, 0.25, 0.4637, 0.25, 0.4637, 0.2917, 0.4596, 0.09888, 0.4011, 0.0723, 0.3687, 0.0723, 0.3687, 0.09888, 0.4011, 0.2917, 0.04039, 0.3318, 0.05256, 0.3318, 0.05256, 0.2917, 0.04039, 0.3318, 0.4474, 0.2917, 0.4596, 0.2917, 0.4596, 0.3318, 0.4474, 0.1313, 0.4277, 0.09888, 0.4011, 0.09888, 0.4011, 0.1313, 0.4277, 0.25, 0.03629, 0.2917, 0.04039, 0.2917, 0.04039, 0.25, 0.03629, 0.3687, 0.4277, 0.3318, 0.4474, 0.3318, 0.4474, 0.3687, 0.4277, 0.1682, 0.4474, 0.1313, 0.4277, 0.1313, 0.4277, 0.1682, 0.4474, 0.2083, 0.04039, 0.25, 0.03629, 0.25, 0.03629, 0.2083, 0.04039, 0.4011, 0.4011, 0.3687, 0.4277, 0.3687, 0.4277, 0.4011, 0.4011, 0.2083, 0.4596, 0.1682, 0.4474, 0.1682, 0.4474, 0.2083, 0.4596, 0.1682, 0.05256, 0.2083, 0.04039, 0.2083, 0.04039, 0.1682, 0.05256, 0.4277, 0.3687, 0.4011, 0.4011, 0.4011, 0.4011, 0.4277, 0.3687, 0.25, 0.4637, 0.2083, 0.4596, 0.2083, 0.4596, 0.25, 0.4637, 0.1313, 0.0723, 0.1682, 0.05256, 0.1682, 0.05256, 0.1313, 0.0723, 0.4474, 0.3318, 0.4277, 0.3687, 0.4277, 0.3687, 0.4474, 0.3318, 0.09888, 0.09888, 0.1313, 0.0723, 0.1313, 0.0723, 0.09888, 0.09888, 0.4596, 0.2917, 0.4474, 0.3318, 0.4474, 0.3318, 0.4596, 0.2917, 0.0723, 0.1313, 0.09888, 0.09888, 0.09888, 0.09888, 0.0723, 0.1313, 0.4637, 0.25, 0.4596, 0.2917, 0.4596, 0.2917, 0.4637, 0.25, 0.05256, 0.1682, 0.0723, 0.1313, 0.0723, 0.1313, 0.05256, 0.1682, 0.4596, 0.2083, 0.4637, 0.25, 0.4637, 0.25, 0.4596, 0.2083, 0.04039, 0.2083, 0.05256, 0.1682, 0.05256, 0.1682, 0.04039, 0.2083, 0.4474, 0.1682, 0.4596, 0.2083, 0.4596, 0.2083, 0.4474, 0.1682])
me_cylinder.materials.append(mat_material_006)
me_cylinder.update()
me_circle = bpy.data.meshes.new('Circle')
me_circle.from_pydata([(0.0, 1.0, 0.0), (-0.1951, 0.9808, 0.0), (-0.3827, 0.9239, 0.0), (-0.5556, 0.8315, 0.0), (-0.7071, 0.7071, 0.0), (-0.8315, 0.5556, 0.0), (-0.9239, 0.3827, 0.0), (-0.9808, 0.1951, 0.0), (-1.0, 0.0, 0.0), (-0.9808, -0.1951, 0.0), (-0.9239, -0.3827, 0.0), (-0.8315, -0.5556, 0.0), (-0.7071, -0.7071, 0.0), (-0.5556, -0.8315, 0.0), (-0.3827, -0.9239, 0.0), (-0.1951, -0.9808, 0.0), (0.0, -1.0, 0.0), (0.1951, -0.9808, 0.0), (0.3827, -0.9239, 0.0), (0.5556, -0.8315, 0.0), (0.7071, -0.7071, 0.0), (0.8315, -0.5556, 0.0), (0.9239, -0.3827, 0.0), (0.9808, -0.1951, 0.0), (1.0, 0.0, 0.0), (0.9808, 0.1951, 0.0), (0.9239, 0.3827, 0.0), (0.8315, 0.5556, 0.0), (0.7071, 0.7071, 0.0), (0.5556, 0.8315, 0.0), (0.3827, 0.9239, 0.0), (0.1951, 0.9808, 0.0)], [(1, 0), (2, 1), (3, 2), (4, 3), (5, 4), (6, 5), (7, 6), (8, 7), (9, 8), (10, 9), (11, 10), (12, 11), (13, 12), (14, 13), (15, 14), (16, 15), (17, 16), (18, 17), (19, 18), (20, 19), (21, 20), (22, 21), (23, 22), (24, 23), (25, 24), (26, 25), (27, 26), (28, 27), (29, 28), (30, 29), (31, 30), (0, 31)], [])
_uv = me_circle.uv_layers.new(name='UVMap')
_uv.uv.foreach_set('vector', [])
me_circle.update()
me_cylinder_001 = bpy.data.meshes.new('Cylinder.001')
me_cylinder_001.from_pydata([(0.0, 1.0, -1.0), (0.0, 1.0, 1.0), (0.1951, 0.9808, -1.0), (0.1951, 0.9808, 1.0), (0.3827, 0.9239, -1.0), (0.3827, 0.9239, 1.0), (0.5556, 0.8315, -1.0), (0.5556, 0.8315, 1.0), (0.7071, 0.7071, -1.0), (0.7071, 0.7071, 1.0), (0.8315, 0.5556, -1.0), (0.8315, 0.5556, 1.0), (0.9239, 0.3827, -1.0), (0.9239, 0.3827, 1.0), (0.9808, 0.1951, -1.0), (0.9808, 0.1951, 1.0), (1.0, 0.0, -1.0), (1.0, 0.0, 1.0), (0.9808, -0.1951, -1.0), (0.9808, -0.1951, 1.0), (0.9239, -0.3827, -1.0), (0.9239, -0.3827, 1.0), (0.8315, -0.5556, -1.0), (0.8315, -0.5556, 1.0), (0.7071, -0.7071, -1.0), (0.7071, -0.7071, 1.0), (0.5556, -0.8315, -1.0), (0.5556, -0.8315, 1.0), (0.3827, -0.9239, -1.0), (0.3827, -0.9239, 1.0), (0.1951, -0.9808, -1.0), (0.1951, -0.9808, 1.0), (0.0, -1.0, -1.0), (0.0, -1.0, 1.0), (-0.1951, -0.9808, -1.0), (-0.1951, -0.9808, 1.0), (-0.3827, -0.9239, -1.0), (-0.3827, -0.9239, 1.0), (-0.5556, -0.8315, -1.0), (-0.5556, -0.8315, 1.0), (-0.7071, -0.7071, -1.0), (-0.7071, -0.7071, 1.0), (-0.8315, -0.5556, -1.0), (-0.8315, -0.5556, 1.0), (-0.9239, -0.3827, -1.0), (-0.9239, -0.3827, 1.0), (-0.9808, -0.1951, -1.0), (-0.9808, -0.1951, 1.0), (-1.0, 0.0, -1.0), (-1.0, 0.0, 1.0), (-0.9808, 0.1951, -1.0), (-0.9808, 0.1951, 1.0), (-0.9239, 0.3827, -1.0), (-0.9239, 0.3827, 1.0), (-0.8315, 0.5556, -1.0), (-0.8315, 0.5556, 1.0), (-0.7071, 0.7071, -1.0), (-0.7071, 0.7071, 1.0), (-0.5556, 0.8315, -1.0), (-0.5556, 0.8315, 1.0), (-0.3827, 0.9239, -1.0), (-0.3827, 0.9239, 1.0), (-0.1951, 0.9808, -1.0), (-0.1951, 0.9808, 1.0)], [], [(0, 1, 3, 2), (2, 3, 5, 4), (4, 5, 7, 6), (6, 7, 9, 8), (8, 9, 11, 10), (10, 11, 13, 12), (12, 13, 15, 14), (14, 15, 17, 16), (16, 17, 19, 18), (18, 19, 21, 20), (20, 21, 23, 22), (22, 23, 25, 24), (24, 25, 27, 26), (26, 27, 29, 28), (28, 29, 31, 30), (30, 31, 33, 32), (32, 33, 35, 34), (34, 35, 37, 36), (36, 37, 39, 38), (38, 39, 41, 40), (40, 41, 43, 42), (42, 43, 45, 44), (44, 45, 47, 46), (46, 47, 49, 48), (48, 49, 51, 50), (50, 51, 53, 52), (52, 53, 55, 54), (54, 55, 57, 56), (56, 57, 59, 58), (58, 59, 61, 60), (3, 1, 63, 61, 59, 57, 55, 53, 51, 49, 47, 45, 43, 41, 39, 37, 35, 33, 31, 29, 27, 25, 23, 21, 19, 17, 15, 13, 11, 9, 7, 5), (60, 61, 63, 62), (62, 63, 1, 0), (0, 2, 4, 6, 8, 10, 12, 14, 16, 18, 20, 22, 24, 26, 28, 30, 32, 34, 36, 38, 40, 42, 44, 46, 48, 50, 52, 54, 56, 58, 60, 62)])
_uv = me_cylinder_001.uv_layers.new(name='UVMap')
_uv.uv.foreach_set('vector', [1.0, 0.5, 1.0, 1.0, 0.9688, 1.0, 0.9688, 0.5, 0.9688, 0.5, 0.9688, 1.0, 0.9375, 1.0, 0.9375, 0.5, 0.9375, 0.5, 0.9375, 1.0, 0.9062, 1.0, 0.9062, 0.5, 0.9062, 0.5, 0.9062, 1.0, 0.875, 1.0, 0.875, 0.5, 0.875, 0.5, 0.875, 1.0, 0.8438, 1.0, 0.8438, 0.5, 0.8438, 0.5, 0.8438, 1.0, 0.8125, 1.0, 0.8125, 0.5, 0.8125, 0.5, 0.8125, 1.0, 0.7812, 1.0, 0.7812, 0.5, 0.7812, 0.5, 0.7812, 1.0, 0.75, 1.0, 0.75, 0.5, 0.75, 0.5, 0.75, 1.0, 0.7188, 1.0, 0.7188, 0.5, 0.7188, 0.5, 0.7188, 1.0, 0.6875, 1.0, 0.6875, 0.5, 0.6875, 0.5, 0.6875, 1.0, 0.6562, 1.0, 0.6562, 0.5, 0.6562, 0.5, 0.6562, 1.0, 0.625, 1.0, 0.625, 0.5, 0.625, 0.5, 0.625, 1.0, 0.5938, 1.0, 0.5938, 0.5, 0.5938, 0.5, 0.5938, 1.0, 0.5625, 1.0, 0.5625, 0.5, 0.5625, 0.5, 0.5625, 1.0, 0.5312, 1.0, 0.5312, 0.5, 0.5312, 0.5, 0.5312, 1.0, 0.5, 1.0, 0.5, 0.5, 0.5, 0.5, 0.5, 1.0, 0.4688, 1.0, 0.4688, 0.5, 0.4688, 0.5, 0.4688, 1.0, 0.4375, 1.0, 0.4375, 0.5, 0.4375, 0.5, 0.4375, 1.0, 0.4062, 1.0, 0.4062, 0.5, 0.4062, 0.5, 0.4062, 1.0, 0.375, 1.0, 0.375, 0.5, 0.375, 0.5, 0.375, 1.0, 0.3438, 1.0, 0.3438, 0.5, 0.3438, 0.5, 0.3438, 1.0, 0.3125, 1.0, 0.3125, 0.5, 0.3125, 0.5, 0.3125, 1.0, 0.2812, 1.0, 0.2812, 0.5, 0.2812, 0.5, 0.2812, 1.0, 0.25, 1.0, 0.25, 0.5, 0.25, 0.5, 0.25, 1.0, 0.2188, 1.0, 0.2188, 0.5, 0.2188, 0.5, 0.2188, 1.0, 0.1875, 1.0, 0.1875, 0.5, 0.1875, 0.5, 0.1875, 1.0, 0.1562, 1.0, 0.1562, 0.5, 0.1562, 0.5, 0.1562, 1.0, 0.125, 1.0, 0.125, 0.5, 0.125, 0.5, 0.125, 1.0, 0.09375, 1.0, 0.09375, 0.5, 0.09375, 0.5, 0.09375, 1.0, 0.0625, 1.0, 0.0625, 0.5, 0.2968, 0.4854, 0.25, 0.49, 0.2032, 0.4854, 0.1582, 0.4717, 0.1167, 0.4496, 0.08029, 0.4197, 0.05045, 0.3833, 0.02827, 0.3418, 0.01461, 0.2968, 0.01, 0.25, 0.01461, 0.2032, 0.02827, 0.1582, 0.05045, 0.1167, 0.08029, 0.08029, 0.1167, 0.05045, 0.1582, 0.02827, 0.2032, 0.01461, 0.25, 0.01, 0.2968, 0.01461, 0.3418, 0.02827, 0.3833, 0.05045, 0.4197, 0.08029, 0.4496, 0.1167, 0.4717, 0.1582, 0.4854, 0.2032, 0.49, 0.25, 0.4854, 0.2968, 0.4717, 0.3418, 0.4496, 0.3833, 0.4197, 0.4197, 0.3833, 0.4496, 0.3418, 0.4717, 0.0625, 0.5, 0.0625, 1.0, 0.03125, 1.0, 0.03125, 0.5, 0.03125, 0.5, 0.03125, 1.0, 0.0, 1.0, 0.0, 0.5, 0.75, 0.49, 0.7968, 0.4854, 0.8418, 0.4717, 0.8833, 0.4496, 0.9197, 0.4197, 0.9496, 0.3833, 0.9717, 0.3418, 0.9854, 0.2968, 0.99, 0.25, 0.9854, 0.2032, 0.9717, 0.1582, 0.9496, 0.1167, 0.9197, 0.08029, 0.8833, 0.05045, 0.8418, 0.02827, 0.7968, 0.01461, 0.75, 0.01, 0.7032, 0.01461, 0.6582, 0.02827, 0.6167, 0.05045, 0.5803, 0.08029, 0.5504, 0.1167, 0.5283, 0.1582, 0.5146, 0.2032, 0.51, 0.25, 0.5146, 0.2968, 0.5283, 0.3418, 0.5504, 0.3833, 0.5803, 0.4197, 0.6167, 0.4496, 0.6582, 0.4717, 0.7032, 0.4854])
me_cylinder_001.materials.append(mat_material_007)
me_cylinder_001.update()
me_cube_011 = bpy.data.meshes.new('Cube.011')
me_cube_011.from_pydata([(-1.0, -1.0, 1.0), (-1.0, 1.0, 1.0), (1.0, -1.0, 1.0), (1.0, 1.0, 1.0), (-2.475, -0.515, 2.346), (-2.475, 0.515, 2.346), (-1.569, 0.515, 2.449), (-1.569, -0.515, 2.449), (-0.9312, 0.9312, 1.198), (-1.0, 1.0, 1.0), (-1.0, 0.7031, 1.0), (1.0, 1.0, 1.0), (0.9312, 0.9312, 1.198), (1.0, 0.7031, 1.0), (-1.0, 1.0, -0.04869), (-0.8616, 0.8616, -0.8058), (-1.0, 0.4468, -0.4399), (0.8616, 0.8616, -0.8058), (1.0, 1.0, -0.04869), (1.0, 0.4468, -0.4399), (-0.8095, -0.8095, -0.9437), (-1.0, -1.0, 0.09871), (-1.0, -0.2383, -0.4399), (1.0, -1.0, 0.09871), (0.8095, -0.8095, -0.9437), (1.0, -0.2383, -0.4399), (-1.0, -1.0, 1.0), (-0.8614, -0.8614, 1.399), (-1.0, -0.4024, 1.0), (0.8614, -0.8614, 1.399), (1.0, -1.0, 1.0), (1.0, -0.4024, 1.0), (-0.5636, 0.5636, -1.594), (-0.4399, 0.08996, -1.921), (0.4399, 0.08996, -1.921), (0.5636, 0.5636, -1.594), (-0.4399, -0.1274, -1.921), (-0.5504, -0.5504, -1.629), (0.5504, -0.5504, -1.629), (0.4399, -0.1274, -1.921)], [], [(22, 21, 0, 1, 14, 16), (19, 18, 3, 2, 23, 25), (8, 10, 28, 27, 4, 5), (14, 1, 3, 18), (23, 2, 0, 21), (35, 32, 15, 17), (2, 3, 11, 13, 31, 30), (12, 8, 5, 6), (6, 5, 4, 7), (3, 1, 9, 11), (0, 2, 30, 26), (29, 31, 13, 12, 6, 7), (8, 9, 10), (11, 12, 13), (8, 12, 11, 9), (1, 0, 26, 28, 10, 9), (14, 15, 16), (17, 18, 19), (14, 18, 17, 15), (38, 39, 34, 35, 17, 19, 25, 24), (20, 21, 22), (23, 24, 25), (23, 21, 20, 24), (32, 33, 36, 37, 20, 22, 16, 15), (26, 27, 28), (29, 30, 31), (29, 27, 26, 30), (27, 29, 7, 4), (34, 33, 32, 35), (37, 38, 24, 20), (36, 39, 38, 37), (33, 34, 39, 36)])
_uv = me_cube_011.uv_layers.new(name='UVMap')
_uv.uv.foreach_set('vector', [0.445, 0.09521, 0.5123, 0.0, 0.625, 0.0, 0.625, 0.25, 0.4939, 0.25, 0.445, 0.1808, 0.445, 0.5692, 0.4939, 0.5, 0.625, 0.5, 0.625, 0.75, 0.5123, 0.75, 0.445, 0.6548, 0.625, 0.25, 0.625, 0.2129, 0.625, 0.0747, 0.625, 0.0, 0.625, 0.0, 0.625, 0.25, 0.4939, 0.25, 0.625, 0.25, 0.625, 0.5, 0.4939, 0.5, 0.5123, 0.75, 0.625, 0.75, 0.625, 1.0, 0.5123, 1.0, 0.3205, 0.5545, 0.1795, 0.5545, 0.1423, 0.5173, 0.3577, 0.5173, 0.625, 0.75, 0.625, 0.5, 0.625, 0.5, 0.625, 0.5371, 0.625, 0.6753, 0.625, 0.75, 0.625, 0.5, 0.625, 0.25, 0.625, 0.25, 0.625, 0.5, 0.625, 0.5, 0.875, 0.5, 0.875, 0.75, 0.625, 0.75, 0.625, 0.5, 0.625, 0.25, 0.625, 0.25, 0.625, 0.5, 0.625, 1.0, 0.625, 0.75, 0.625, 0.75, 0.625, 1.0, 0.625, 0.75, 0.625, 0.6753, 0.625, 0.5371, 0.625, 0.5, 0.625, 0.5, 0.625, 0.75, 0.625, 0.25, 0.625, 0.25, 0.625, 0.2129, 0.625, 0.5, 0.0, 0.0, 0.625, 0.5371, 0.625, 0.25, 0.625, 0.5, 0.625, 0.5, 0.625, 0.25, 0.625, 0.25, 0.625, 0.0, 0.625, 0.0, 0.625, 0.0747, 0.625, 0.2129, 0.625, 0.25, 0.125, 0.5, 0.1423, 0.5173, 0.125, 0.5692, 0.4104, 0.5173, 0.445, 0.5, 0.445, 0.5692, 0.125, 0.5, 0.375, 0.5, 0.3577, 0.5173, 0.1423, 0.5173, 0.3326, 0.6938, 0.305, 0.6409, 0.305, 0.6138, 0.3359, 0.5545, 0.4104, 0.5173, 0.445, 0.5692, 0.445, 0.6548, 0.3974, 0.7262, 0.1488, 0.7262, 0.125, 0.75, 0.125, 0.6548, 0.445, 0.75, 0.3974, 0.7262, 0.445, 0.6548, 0.375, 0.75, 0.125, 0.75, 0.1488, 0.7262, 0.3512, 0.7262, 0.1795, 0.5545, 0.195, 0.6138, 0.195, 0.6409, 0.1812, 0.6938, 0.1488, 0.7262, 0.125, 0.6548, 0.125, 0.5692, 0.1423, 0.5173, 0.625, 0.0, 0.625, 0.0, 0.625, 0.0747, 0.625, 0.75, 0.625, 0.75, 0.625, 0.6753, 0.625, 0.75, 0.625, 1.0, 0.625, 1.0, 0.625, 0.75, 0.625, 1.0, 0.625, 0.75, 0.625, 0.75, 0.625, 1.0, 0.305, 0.6138, 0.195, 0.6138, 0.1795, 0.5545, 0.3205, 0.5545, 0.1812, 0.6938, 0.3188, 0.6938, 0.3512, 0.7262, 0.1488, 0.7262, 0.195, 0.6409, 0.305, 0.6409, 0.3188, 0.6938, 0.1812, 0.6938, 0.195, 0.6138, 0.305, 0.6138, 0.305, 0.6409, 0.195, 0.6409])
me_cube_011.materials.append(mat_material_008)
me_cube_011.update()
me_cube_012 = bpy.data.meshes.new('Cube.012')
me_cube_012.from_pydata([(-1.0, -1.0, 1.0), (-1.0, 1.0, 1.0), (1.0, -1.0, 1.0), (1.0, 1.0, 1.0), (-2.475, -0.515, 2.346), (-2.475, 0.515, 2.346), (-1.569, 0.515, 2.449), (-1.569, -0.515, 2.449), (-0.9312, 0.9312, 1.198), (-1.0, 1.0, 1.0), (-1.0, 0.7031, 1.0), (1.0, 1.0, 1.0), (0.9312, 0.9312, 1.198), (1.0, 0.7031, 1.0), (-1.0, 1.0, -0.04869), (-0.8616, 0.8616, -0.8058), (-1.0, 0.4468, -0.4399), (0.8616, 0.8616, -0.8058), (1.0, 1.0, -0.04869), (1.0, 0.4468, -0.4399), (-0.8095, -0.8095, -0.9437), (-1.0, -1.0, 0.09871), (-1.0, -0.2383, -0.4399), (1.0, -1.0, 0.09871), (0.8095, -0.8095, -0.9437), (1.0, -0.2383, -0.4399), (-1.0, -1.0, 1.0), (-0.8614, -0.8614, 1.399), (-1.0, -0.4024, 1.0), (0.8614, -0.8614, 1.399), (1.0, -1.0, 1.0), (1.0, -0.4024, 1.0), (-0.4399, -0.2028, -1.921), (-0.5237, -0.5237, -1.699), (0.5237, -0.5237, -1.699), (0.4399, -0.2028, -1.921), (-0.5424, 0.5424, -1.65), (-0.4399, 0.1501, -1.921), (0.4399, 0.1501, -1.921), (0.5424, 0.5424, -1.65)], [], [(22, 21, 0, 1, 14, 16), (19, 18, 3, 2, 23, 25), (8, 10, 28, 27, 4, 5), (14, 1, 3, 18), (23, 2, 0, 21), (33, 34, 24, 20), (2, 3, 11, 13, 31, 30), (12, 8, 5, 6), (6, 5, 4, 7), (3, 1, 9, 11), (0, 2, 30, 26), (29, 31, 13, 12, 6, 7), (8, 9, 10), (11, 12, 13), (8, 12, 11, 9), (1, 0, 26, 28, 10, 9), (14, 15, 16), (17, 18, 19), (14, 18, 17, 15), (36, 37, 32, 33, 20, 22, 16, 15), (20, 21, 22), (23, 24, 25), (23, 21, 20, 24), (34, 35, 38, 39, 17, 19, 25, 24), (26, 27, 28), (29, 30, 31), (29, 27, 26, 30), (27, 29, 7, 4), (32, 35, 34, 33), (39, 36, 15, 17), (38, 37, 36, 39), (37, 38, 35, 32)])
_uv = me_cube_012.uv_layers.new(name='UVMap')
_uv.uv.foreach_set('vector', [0.445, 0.09521, 0.5123, 0.0, 0.625, 0.0, 0.625, 0.25, 0.4939, 0.25, 0.445, 0.1808, 0.445, 0.5692, 0.4939, 0.5, 0.625, 0.5, 0.625, 0.75, 0.5123, 0.75, 0.445, 0.6548, 0.625, 0.25, 0.625, 0.2129, 0.625, 0.0747, 0.625, 0.0, 0.625, 0.0, 0.625, 0.25, 0.4939, 0.25, 0.625, 0.25, 0.625, 0.5, 0.4939, 0.5, 0.5123, 0.75, 0.625, 0.75, 0.625, 1.0, 0.5123, 1.0, 0.1845, 0.6905, 0.3155, 0.6905, 0.3512, 0.7262, 0.1488, 0.7262, 0.625, 0.75, 0.625, 0.5, 0.625, 0.5, 0.625, 0.5371, 0.625, 0.6753, 0.625, 0.75, 0.625, 0.5, 0.625, 0.25, 0.625, 0.25, 0.625, 0.5, 0.625, 0.5, 0.875, 0.5, 0.875, 0.75, 0.625, 0.75, 0.625, 0.5, 0.625, 0.25, 0.625, 0.25, 0.625, 0.5, 0.625, 1.0, 0.625, 0.75, 0.625, 0.75, 0.625, 1.0, 0.625, 0.75, 0.625, 0.6753, 0.625, 0.5371, 0.625, 0.5, 0.625, 0.5, 0.625, 0.75, 0.625, 0.25, 0.625, 0.25, 0.625, 0.2129, 0.625, 0.5, 0.0, 0.0, 0.625, 0.5371, 0.625, 0.25, 0.625, 0.5, 0.625, 0.5, 0.625, 0.25, 0.625, 0.25, 0.625, 0.0, 0.625, 0.0, 0.625, 0.0747, 0.625, 0.2129, 0.625, 0.25, 0.125, 0.5, 0.1423, 0.5173, 0.125, 0.5692, 0.4104, 0.5173, 0.445, 0.5, 0.445, 0.5692, 0.125, 0.5, 0.375, 0.5, 0.3577, 0.5173, 0.1423, 0.5173, 0.1822, 0.5572, 0.195, 0.6062, 0.195, 0.6503, 0.1845, 0.6905, 0.1488, 0.7262, 0.125, 0.6548, 0.125, 0.5692, 0.1423, 0.5173, 0.1488, 0.7262, 0.125, 0.75, 0.125, 0.6548, 0.445, 0.75, 0.3974, 0.7262, 0.445, 0.6548, 0.375, 0.75, 0.125, 0.75, 0.1488, 0.7262, 0.3512, 0.7262, 0.3259, 0.6905, 0.305, 0.6503, 0.305, 0.6062, 0.3306, 0.5572, 0.4104, 0.5173, 0.445, 0.5692, 0.445, 0.6548, 0.3974, 0.7262, 0.625, 0.0, 0.625, 0.0, 0.625, 0.0747, 0.625, 0.75, 0.625, 0.75, 0.625, 0.6753, 0.625, 0.75, 0.625, 1.0, 0.625, 1.0, 0.625, 0.75, 0.625, 1.0, 0.625, 0.75, 0.625, 0.75, 0.625, 1.0, 0.195, 0.6503, 0.305, 0.6503, 0.3155, 0.6905, 0.1845, 0.6905, 0.3178, 0.5572, 0.1822, 0.5572, 0.1423, 0.5173, 0.3577, 0.5173, 0.305, 0.6062, 0.195, 0.6062, 0.1822, 0.5572, 0.3178, 0.5572, 0.195, 0.6062, 0.305, 0.6062, 0.305, 0.6503, 0.195, 0.6503])
me_cube_012.materials.append(mat_material_008)
me_cube_012.update()
me_cube_013 = bpy.data.meshes.new('Cube.013')
me_cube_013.from_pydata([(-1.0, -1.0, 1.0), (-1.0, 1.0, 1.0), (1.0, -1.0, 1.0), (1.0, 1.0, 1.0), (-2.475, -0.515, 2.346), (-2.475, 0.515, 2.346), (-1.569, 0.515, 2.449), (-1.569, -0.515, 2.449), (-0.9312, 0.9312, 1.198), (-1.0, 1.0, 1.0), (-1.0, 0.7031, 1.0), (1.0, 1.0, 1.0), (0.9312, 0.9312, 1.198), (1.0, 0.7031, 1.0), (-1.0, 1.0, -0.04869), (-0.8616, 0.8616, -0.8058), (-1.0, 0.4468, -0.4399), (0.8616, 0.8616, -0.8058), (1.0, 1.0, -0.04869), (1.0, 0.4468, -0.4399), (-0.8095, -0.8095, -0.9437), (-1.0, -1.0, 0.09871), (-1.0, -0.2383, -0.4399), (1.0, -1.0, 0.09871), (0.8095, -0.8095, -0.9437), (1.0, -0.2383, -0.4399), (-1.0, -1.0, 1.0), (-0.8614, -0.8614, 1.399), (-1.0, -0.4024, 1.0), (0.8614, -0.8614, 1.399), (1.0, -1.0, 1.0), (1.0, -0.4024, 1.0), (-0.5051, 0.5051, -1.749), (-0.4399, 0.2554, -1.921), (0.4399, 0.2554, -1.921), (0.5051, 0.5051, -1.749), (-0.4399, -0.2155, -1.921), (-0.5192, -0.5192, -1.711), (0.5192, -0.5192, -1.711), (0.4399, -0.2155, -1.921)], [], [(22, 21, 0, 1, 14, 16), (19, 18, 3, 2, 23, 25), (8, 10, 28, 27, 4, 5), (14, 1, 3, 18), (23, 2, 0, 21), (35, 32, 15, 17), (2, 3, 11, 13, 31, 30), (12, 8, 5, 6), (6, 5, 4, 7), (3, 1, 9, 11), (0, 2, 30, 26), (29, 31, 13, 12, 6, 7), (8, 9, 10), (11, 12, 13), (8, 12, 11, 9), (1, 0, 26, 28, 10, 9), (14, 15, 16), (17, 18, 19), (14, 18, 17, 15), (38, 39, 34, 35, 17, 19, 25, 24), (20, 21, 22), (23, 24, 25), (23, 21, 20, 24), (32, 33, 36, 37, 20, 22, 16, 15), (26, 27, 28), (29, 30, 31), (29, 27, 26, 30), (27, 29, 7, 4), (34, 33, 32, 35), (37, 38, 24, 20), (36, 39, 38, 37), (33, 34, 39, 36)])
_uv = me_cube_013.uv_layers.new(name='UVMap')
_uv.uv.foreach_set('vector', [0.445, 0.09521, 0.5123, 0.0, 0.625, 0.0, 0.625, 0.25, 0.4939, 0.25, 0.445, 0.1808, 0.445, 0.5692, 0.4939, 0.5, 0.625, 0.5, 0.625, 0.75, 0.5123, 0.75, 0.445, 0.6548, 0.625, 0.25, 0.625, 0.2129, 0.625, 0.0747, 0.625, 0.0, 0.625, 0.0, 0.625, 0.25, 0.4939, 0.25, 0.625, 0.25, 0.625, 0.5, 0.4939, 0.5, 0.5123, 0.75, 0.625, 0.75, 0.625, 1.0, 0.5123, 1.0, 0.3131, 0.5619, 0.1869, 0.5619, 0.1423, 0.5173, 0.3577, 0.5173, 0.625, 0.75, 0.625, 0.5, 0.625, 0.5, 0.625, 0.5371, 0.625, 0.6753, 0.625, 0.75, 0.625, 0.5, 0.625, 0.25, 0.625, 0.25, 0.625, 0.5, 0.625, 0.5, 0.875, 0.5, 0.875, 0.75, 0.625, 0.75, 0.625, 0.5, 0.625, 0.25, 0.625, 0.25, 0.625, 0.5, 0.625, 1.0, 0.625, 0.75, 0.625, 0.75, 0.625, 1.0, 0.625, 0.75, 0.625, 0.6753, 0.625, 0.5371, 0.625, 0.5, 0.625, 0.5, 0.625, 0.75, 0.625, 0.25, 0.625, 0.25, 0.625, 0.2129, 0.625, 0.5, 0.0, 0.0, 0.625, 0.5371, 0.625, 0.25, 0.625, 0.5, 0.625, 0.5, 0.625, 0.25, 0.625, 0.25, 0.625, 0.0, 0.625, 0.0, 0.625, 0.0747, 0.625, 0.2129, 0.625, 0.25, 0.125, 0.5, 0.1423, 0.5173, 0.125, 0.5692, 0.4104, 0.5173, 0.445, 0.5, 0.445, 0.5692, 0.125, 0.5, 0.375, 0.5, 0.3577, 0.5173, 0.1423, 0.5173, 0.3248, 0.6899, 0.305, 0.6519, 0.305, 0.5931, 0.3213, 0.5619, 0.4104, 0.5173, 0.445, 0.5692, 0.445, 0.6548, 0.3974, 0.7262, 0.1488, 0.7262, 0.125, 0.75, 0.125, 0.6548, 0.445, 0.75, 0.3974, 0.7262, 0.445, 0.6548, 0.375, 0.75, 0.125, 0.75, 0.1488, 0.7262, 0.3512, 0.7262, 0.1869, 0.5619, 0.195, 0.5931, 0.195, 0.6519, 0.1851, 0.6899, 0.1488, 0.7262, 0.125, 0.6548, 0.125, 0.5692, 0.1423, 0.5173, 0.625, 0.0, 0.625, 0.0, 0.625, 0.0747, 0.625, 0.75, 0.625, 0.75, 0.625, 0.6753, 0.625, 0.75, 0.625, 1.0, 0.625, 1.0, 0.625, 0.75, 0.625, 1.0, 0.625, 0.75, 0.625, 0.75, 0.625, 1.0, 0.305, 0.5931, 0.195, 0.5931, 0.1869, 0.5619, 0.3131, 0.5619, 0.1851, 0.6899, 0.3149, 0.6899, 0.3512, 0.7262, 0.1488, 0.7262, 0.195, 0.6519, 0.305, 0.6519, 0.3149, 0.6899, 0.1851, 0.6899, 0.195, 0.5931, 0.305, 0.5931, 0.305, 0.6519, 0.195, 0.6519])
me_cube_013.materials.append(mat_material_008)
me_cube_013.update()
me_cube_014 = bpy.data.meshes.new('Cube.014')
me_cube_014.from_pydata([(-1.0, -1.0, 1.0), (-1.0, 1.0, 1.0), (1.0, -1.0, 1.0), (1.0, 1.0, 1.0), (-2.475, -0.515, 2.346), (-2.475, 0.515, 2.346), (-1.569, 0.515, 2.449), (-1.569, -0.515, 2.449), (-0.9312, 0.9312, 1.198), (-1.0, 1.0, 1.0), (-1.0, 0.7031, 1.0), (1.0, 1.0, 1.0), (0.9312, 0.9312, 1.198), (1.0, 0.7031, 1.0), (-1.0, 1.0, -0.04869), (-0.8616, 0.8616, -0.8058), (-1.0, 0.4468, -0.4399), (0.8616, 0.8616, -0.8058), (1.0, 1.0, -0.04869), (1.0, 0.4468, -0.4399), (-0.8095, -0.8095, -0.9437), (-1.0, -1.0, 0.09871), (-1.0, -0.2383, -0.4399), (1.0, -1.0, 0.09871), (0.8095, -0.8095, -0.9437), (1.0, -0.2383, -0.4399), (-1.0, -1.0, 1.0), (-0.8614, -0.8614, 1.399), (-1.0, -0.4024, 1.0), (0.8614, -0.8614, 1.399), (1.0, -1.0, 1.0), (1.0, -0.4024, 1.0), (-0.4399, -0.1857, -1.921), (-0.5298, -0.5298, -1.683), (0.5298, -0.5298, -1.683), (0.4399, -0.1857, -1.921), (-0.5356, 0.5356, -1.668), (-0.4399, 0.1692, -1.921), (0.4399, 0.1692, -1.921), (0.5356, 0.5356, -1.668)], [], [(22, 21, 0, 1, 14, 16), (19, 18, 3, 2, 23, 25), (8, 10, 28, 27, 4, 5), (14, 1, 3, 18), (23, 2, 0, 21), (33, 34, 24, 20), (2, 3, 11, 13, 31, 30), (12, 8, 5, 6), (6, 5, 4, 7), (3, 1, 9, 11), (0, 2, 30, 26), (29, 31, 13, 12, 6, 7), (8, 9, 10), (11, 12, 13), (8, 12, 11, 9), (1, 0, 26, 28, 10, 9), (14, 15, 16), (17, 18, 19), (14, 18, 17, 15), (36, 37, 32, 33, 20, 22, 16, 15), (20, 21, 22), (23, 24, 25), (23, 21, 20, 24), (34, 35, 38, 39, 17, 19, 25, 24), (26, 27, 28), (29, 30, 31), (29, 27, 26, 30), (27, 29, 7, 4), (32, 35, 34, 33), (39, 36, 15, 17), (38, 37, 36, 39), (37, 38, 35, 32)])
_uv = me_cube_014.uv_layers.new(name='UVMap')
_uv.uv.foreach_set('vector', [0.445, 0.09521, 0.5123, 0.0, 0.625, 0.0, 0.625, 0.25, 0.4939, 0.25, 0.445, 0.1808, 0.445, 0.5692, 0.4939, 0.5, 0.625, 0.5, 0.625, 0.75, 0.5123, 0.75, 0.445, 0.6548, 0.625, 0.25, 0.625, 0.2129, 0.625, 0.0747, 0.625, 0.0, 0.625, 0.0, 0.625, 0.25, 0.4939, 0.25, 0.625, 0.25, 0.625, 0.5, 0.4939, 0.5, 0.5123, 0.75, 0.625, 0.75, 0.625, 1.0, 0.5123, 1.0, 0.1838, 0.6912, 0.3162, 0.6912, 0.3512, 0.7262, 0.1488, 0.7262, 0.625, 0.75, 0.625, 0.5, 0.625, 0.5, 0.625, 0.5371, 0.625, 0.6753, 0.625, 0.75, 0.625, 0.5, 0.625, 0.25, 0.625, 0.25, 0.625, 0.5, 0.625, 0.5, 0.875, 0.5, 0.875, 0.75, 0.625, 0.75, 0.625, 0.5, 0.625, 0.25, 0.625, 0.25, 0.625, 0.5, 0.625, 1.0, 0.625, 0.75, 0.625, 0.75, 0.625, 1.0, 0.625, 0.75, 0.625, 0.6753, 0.625, 0.5371, 0.625, 0.5, 0.625, 0.5, 0.625, 0.75, 0.625, 0.25, 0.625, 0.25, 0.625, 0.2129, 0.625, 0.5, 0.0, 0.0, 0.625, 0.5371, 0.625, 0.25, 0.625, 0.5, 0.625, 0.5, 0.625, 0.25, 0.625, 0.25, 0.625, 0.0, 0.625, 0.0, 0.625, 0.0747, 0.625, 0.2129, 0.625, 0.25, 0.125, 0.5, 0.1423, 0.5173, 0.125, 0.5692, 0.4104, 0.5173, 0.445, 0.5, 0.445, 0.5692, 0.125, 0.5, 0.375, 0.5, 0.3577, 0.5173, 0.1423, 0.5173, 0.183, 0.558, 0.195, 0.6039, 0.195, 0.6482, 0.1838, 0.6912, 0.1488, 0.7262, 0.125, 0.6548, 0.125, 0.5692, 0.1423, 0.5173, 0.1488, 0.7262, 0.125, 0.75, 0.125, 0.6548, 0.445, 0.75, 0.3974, 0.7262, 0.445, 0.6548, 0.375, 0.75, 0.125, 0.75, 0.1488, 0.7262, 0.3512, 0.7262, 0.3275, 0.6912, 0.305, 0.6482, 0.305, 0.6039, 0.3289, 0.558, 0.4104, 0.5173, 0.445, 0.5692, 0.445, 0.6548, 0.3974, 0.7262, 0.625, 0.0, 0.625, 0.0, 0.625, 0.0747, 0.625, 0.75, 0.625, 0.75, 0.625, 0.6753, 0.625, 0.75, 0.625, 1.0, 0.625, 1.0, 0.625, 0.75, 0.625, 1.0, 0.625, 0.75, 0.625, 0.75, 0.625, 1.0, 0.195, 0.6482, 0.305, 0.6482, 0.3162, 0.6912, 0.1838, 0.6912, 0.317, 0.558, 0.183, 0.558, 0.1423, 0.5173, 0.3577, 0.5173, 0.305, 0.6039, 0.195, 0.6039, 0.183, 0.558, 0.317, 0.558, 0.195, 0.6039, 0.305, 0.6039, 0.305, 0.6482, 0.195, 0.6482])
me_cube_014.materials.append(mat_material_008)
me_cube_014.update()
me_cube_015 = bpy.data.meshes.new('Cube.015')
me_cube_015.from_pydata([(-1.0, -1.0, 1.0), (-1.0, 1.0, 1.0), (1.0, -1.0, 1.0), (1.0, 1.0, 1.0), (-0.4399, 0.4399, -1.921), (0.4399, 0.4399, -1.921), (-2.475, -0.515, 2.346), (-2.475, 0.515, 2.346), (-1.569, 0.515, 2.449), (-1.569, -0.515, 2.449), (-0.9312, 0.9312, 1.198), (-1.0, 1.0, 1.0), (-1.0, 0.7031, 1.0), (1.0, 1.0, 1.0), (0.9312, 0.9312, 1.198), (1.0, 0.7031, 1.0), (-1.0, 1.0, -0.04869), (-0.8616, 0.8616, -0.8058), (-1.0, 0.4468, -0.4399), (0.8616, 0.8616, -0.8058), (1.0, 1.0, -0.04869), (1.0, 0.4468, -0.4399), (-0.8095, -0.8095, -0.9437), (-1.0, -1.0, 0.09871), (-1.0, -0.2383, -0.4399), (1.0, -1.0, 0.09871), (0.8095, -0.8095, -0.9437), (1.0, -0.2383, -0.4399), (-1.0, -1.0, 1.0), (-0.8614, -0.8614, 1.399), (-1.0, -0.4024, 1.0), (0.8614, -0.8614, 1.399), (1.0, -1.0, 1.0), (1.0, -0.4024, 1.0), (-0.4399, -0.05092, -1.921), (-0.5775, -0.5775, -1.557), (0.5775, -0.5775, -1.557), (0.4399, -0.05092, -1.921)], [], [(24, 23, 0, 1, 16, 18), (21, 20, 3, 2, 25, 27), (10, 12, 30, 29, 6, 7), (36, 37, 5, 19, 21, 27, 26), (16, 1, 3, 20), (25, 2, 0, 23), (35, 36, 26, 22), (2, 3, 13, 15, 33, 32), (14, 10, 7, 8), (8, 7, 6, 9), (3, 1, 11, 13), (0, 2, 32, 28), (31, 33, 15, 14, 8, 9), (10, 11, 12), (13, 14, 15), (10, 14, 13, 11), (1, 0, 28, 30, 12, 11), (16, 17, 18), (19, 20, 21), (16, 20, 19, 17), (5, 4, 17, 19), (22, 23, 24), (25, 26, 27), (25, 23, 22, 26), (4, 34, 35, 22, 24, 18, 17), (28, 29, 30), (31, 32, 33), (31, 29, 28, 32), (29, 31, 9, 6), (34, 37, 36, 35), (4, 5, 37, 34)])
_uv = me_cube_015.uv_layers.new(name='UVMap')
_uv.uv.foreach_set('vector', [0.445, 0.09521, 0.5123, 0.0, 0.625, 0.0, 0.625, 0.25, 0.4939, 0.25, 0.445, 0.1808, 0.445, 0.5692, 0.4939, 0.5, 0.625, 0.5, 0.625, 0.75, 0.5123, 0.75, 0.445, 0.6548, 0.625, 0.25, 0.625, 0.2129, 0.625, 0.0747, 0.625, 0.0, 0.625, 0.0, 0.625, 0.25, 0.3394, 0.6972, 0.305, 0.6314, 0.305, 0.57, 0.4104, 0.5173, 0.445, 0.5692, 0.445, 0.6548, 0.3974, 0.7262, 0.4939, 0.25, 0.625, 0.25, 0.625, 0.5, 0.4939, 0.5, 0.5123, 0.75, 0.625, 0.75, 0.625, 1.0, 0.5123, 1.0, 0.1778, 0.6972, 0.3222, 0.6972, 0.3512, 0.7262, 0.1488, 0.7262, 0.625, 0.75, 0.625, 0.5, 0.625, 0.5, 0.625, 0.5371, 0.625, 0.6753, 0.625, 0.75, 0.625, 0.5, 0.625, 0.25, 0.625, 0.25, 0.625, 0.5, 0.625, 0.5, 0.875, 0.5, 0.875, 0.75, 0.625, 0.75, 0.625, 0.5, 0.625, 0.25, 0.625, 0.25, 0.625, 0.5, 0.625, 1.0, 0.625, 0.75, 0.625, 0.75, 0.625, 1.0, 0.625, 0.75, 0.625, 0.6753, 0.625, 0.5371, 0.625, 0.5, 0.625, 0.5, 0.625, 0.75, 0.625, 0.25, 0.625, 0.25, 0.625, 0.2129, 0.625, 0.5, 0.0, 0.0, 0.625, 0.5371, 0.625, 0.25, 0.625, 0.5, 0.625, 0.5, 0.625, 0.25, 0.625, 0.25, 0.625, 0.0, 0.625, 0.0, 0.625, 0.0747, 0.625, 0.2129, 0.625, 0.25, 0.125, 0.5, 0.1423, 0.5173, 0.125, 0.5692, 0.4104, 0.5173, 0.445, 0.5, 0.445, 0.5692, 0.125, 0.5, 0.375, 0.5, 0.3577, 0.5173, 0.1423, 0.5173, 0.305, 0.57, 0.195, 0.57, 0.1423, 0.5173, 0.3577, 0.5173, 0.1488, 0.7262, 0.125, 0.75, 0.125, 0.6548, 0.445, 0.75, 0.3974, 0.7262, 0.445, 0.6548, 0.375, 0.75, 0.125, 0.75, 0.1488, 0.7262, 0.3512, 0.7262, 0.195, 0.57, 0.195, 0.6314, 0.1778, 0.6972, 0.1488, 0.7262, 0.125, 0.6548, 0.125, 0.5692, 0.1423, 0.5173, 0.625, 0.0, 0.625, 0.0, 0.625, 0.0747, 0.625, 0.75, 0.625, 0.75, 0.625, 0.6753, 0.625, 0.75, 0.625, 1.0, 0.625, 1.0, 0.625, 0.75, 0.625, 1.0, 0.625, 0.75, 0.625, 0.75, 0.625, 1.0, 0.195, 0.6314, 0.305, 0.6314, 0.3222, 0.6972, 0.1778, 0.6972, 0.195, 0.57, 0.305, 0.57, 0.305, 0.6314, 0.195, 0.6314])
me_cube_015.materials.append(mat_material_008)
me_cube_015.update()
me_cube_016 = bpy.data.meshes.new('Cube.016')
me_cube_016.from_pydata([(-1.0, -1.0, 1.0), (-1.0, 1.0, 1.0), (1.0, -1.0, 1.0), (1.0, 1.0, 1.0), (-2.475, -0.515, 2.346), (-2.475, 0.515, 2.346), (-1.569, 0.515, 2.449), (-1.569, -0.515, 2.449), (-0.9312, 0.9312, 1.198), (-1.0, 1.0, 1.0), (-1.0, 0.7031, 1.0), (1.0, 1.0, 1.0), (0.9312, 0.9312, 1.198), (1.0, 0.7031, 1.0), (-1.0, 1.0, -0.04869), (-0.8616, 0.8616, -0.8058), (-1.0, 0.4468, -0.4399), (0.8616, 0.8616, -0.8058), (1.0, 1.0, -0.04869), (1.0, 0.4468, -0.4399), (-0.8095, -0.8095, -0.9437), (-1.0, -1.0, 0.09871), (-1.0, -0.2383, -0.4399), (1.0, -1.0, 0.09871), (0.8095, -0.8095, -0.9437), (1.0, -0.2383, -0.4399), (-1.0, -1.0, 1.0), (-0.8614, -0.8614, 1.399), (-1.0, -0.4024, 1.0), (0.8614, -0.8614, 1.399), (1.0, -1.0, 1.0), (1.0, -0.4024, 1.0), (-0.4399, -0.176, -1.921), (-0.5332, -0.5332, -1.674), (0.5332, -0.5332, -1.674), (0.4399, -0.176, -1.921), (-0.4995, 0.4995, -1.764), (-0.4399, 0.2714, -1.921), (0.4399, 0.2714, -1.921), (0.4995, 0.4995, -1.764)], [], [(22, 21, 0, 1, 14, 16), (19, 18, 3, 2, 23, 25), (8, 10, 28, 27, 4, 5), (14, 1, 3, 18), (23, 2, 0, 21), (33, 34, 24, 20), (2, 3, 11, 13, 31, 30), (12, 8, 5, 6), (6, 5, 4, 7), (3, 1, 9, 11), (0, 2, 30, 26), (29, 31, 13, 12, 6, 7), (8, 9, 10), (11, 12, 13), (8, 12, 11, 9), (1, 0, 26, 28, 10, 9), (14, 15, 16), (17, 18, 19), (14, 18, 17, 15), (36, 37, 32, 33, 20, 22, 16, 15), (20, 21, 22), (23, 24, 25), (23, 21, 20, 24), (34, 35, 38, 39, 17, 19, 25, 24), (26, 27, 28), (29, 30, 31), (29, 27, 26, 30), (27, 29, 7, 4), (32, 35, 34, 33), (39, 36, 15, 17), (38, 37, 36, 39), (37, 38, 35, 32)])
_uv = me_cube_016.uv_layers.new(name='UVMap')
_uv.uv.foreach_set('vector', [0.445, 0.09521, 0.5123, 0.0, 0.625, 0.0, 0.625, 0.25, 0.4939, 0.25, 0.445, 0.1808, 0.445, 0.5692, 0.4939, 0.5, 0.625, 0.5, 0.625, 0.75, 0.5123, 0.75, 0.445, 0.6548, 0.625, 0.25, 0.625, 0.2129, 0.625, 0.0747, 0.625, 0.0, 0.625, 0.0, 0.625, 0.25, 0.4939, 0.25, 0.625, 0.25, 0.625, 0.5, 0.4939, 0.5, 0.5123, 0.75, 0.625, 0.75, 0.625, 1.0, 0.5123, 1.0, 0.1834, 0.6916, 0.3166, 0.6916, 0.3512, 0.7262, 0.1488, 0.7262, 0.625, 0.75, 0.625, 0.5, 0.625, 0.5, 0.625, 0.5371, 0.625, 0.6753, 0.625, 0.75, 0.625, 0.5, 0.625, 0.25, 0.625, 0.25, 0.625, 0.5, 0.625, 0.5, 0.875, 0.5, 0.875, 0.75, 0.625, 0.75, 0.625, 0.5, 0.625, 0.25, 0.625, 0.25, 0.625, 0.5, 0.625, 1.0, 0.625, 0.75, 0.625, 0.75, 0.625, 1.0, 0.625, 0.75, 0.625, 0.6753, 0.625, 0.5371, 0.625, 0.5, 0.625, 0.5, 0.625, 0.75, 0.625, 0.25, 0.625, 0.25, 0.625, 0.2129, 0.625, 0.5, 0.0, 0.0, 0.625, 0.5371, 0.625, 0.25, 0.625, 0.5, 0.625, 0.5, 0.625, 0.25, 0.625, 0.25, 0.625, 0.0, 0.625, 0.0, 0.625, 0.0747, 0.625, 0.2129, 0.625, 0.25, 0.125, 0.5, 0.1423, 0.5173, 0.125, 0.5692, 0.4104, 0.5173, 0.445, 0.5, 0.445, 0.5692, 0.125, 0.5, 0.375, 0.5, 0.3577, 0.5173, 0.1423, 0.5173, 0.1876, 0.5626, 0.195, 0.5911, 0.195, 0.647, 0.1834, 0.6916, 0.1488, 0.7262, 0.125, 0.6548, 0.125, 0.5692, 0.1423, 0.5173, 0.1488, 0.7262, 0.125, 0.75, 0.125, 0.6548, 0.445, 0.75, 0.3974, 0.7262, 0.445, 0.6548, 0.375, 0.75, 0.125, 0.75, 0.1488, 0.7262, 0.3512, 0.7262, 0.3283, 0.6916, 0.305, 0.647, 0.305, 0.5911, 0.3199, 0.5626, 0.4104, 0.5173, 0.445, 0.5692, 0.445, 0.6548, 0.3974, 0.7262, 0.625, 0.0, 0.625, 0.0, 0.625, 0.0747, 0.625, 0.75, 0.625, 0.75, 0.625, 0.6753, 0.625, 0.75, 0.625, 1.0, 0.625, 1.0, 0.625, 0.75, 0.625, 1.0, 0.625, 0.75, 0.625, 0.75, 0.625, 1.0, 0.195, 0.647, 0.305, 0.647, 0.3166, 0.6916, 0.1834, 0.6916, 0.3124, 0.5626, 0.1876, 0.5626, 0.1423, 0.5173, 0.3577, 0.5173, 0.305, 0.5911, 0.195, 0.5911, 0.1876, 0.5626, 0.3124, 0.5626, 0.195, 0.5911, 0.305, 0.5911, 0.305, 0.647, 0.195, 0.647])
me_cube_016.materials.append(mat_material_008)
me_cube_016.update()
me_cube_017 = bpy.data.meshes.new('Cube.017')
me_cube_017.from_pydata([(-1.0, -1.0, 1.0), (-1.0, 1.0, 1.0), (1.0, -1.0, 1.0), (1.0, 1.0, 1.0), (-2.475, -0.515, 2.346), (-2.475, 0.515, 2.346), (-1.569, 0.515, 2.449), (-1.569, -0.515, 2.449), (-0.9312, 0.9312, 1.198), (-1.0, 1.0, 1.0), (-1.0, 0.7031, 1.0), (1.0, 1.0, 1.0), (0.9312, 0.9312, 1.198), (1.0, 0.7031, 1.0), (-1.0, 1.0, -0.04869), (-0.8616, 0.8616, -0.8058), (-1.0, 0.4468, -0.4399), (0.8616, 0.8616, -0.8058), (1.0, 1.0, -0.04869), (1.0, 0.4468, -0.4399), (-0.8095, -0.8095, -0.9437), (-1.0, -1.0, 0.09871), (-1.0, -0.2383, -0.4399), (1.0, -1.0, 0.09871), (0.8095, -0.8095, -0.9437), (1.0, -0.2383, -0.4399), (-1.0, -1.0, 1.0), (-0.8614, -0.8614, 1.399), (-1.0, -0.4024, 1.0), (0.8614, -0.8614, 1.399), (1.0, -1.0, 1.0), (1.0, -0.4024, 1.0), (-0.5137, 0.5137, -1.726), (-0.4399, 0.2313, -1.921), (0.4399, 0.2313, -1.921), (0.5137, 0.5137, -1.726), (-0.4399, -0.2483, -1.921), (-0.5076, -0.5076, -1.742), (0.5076, -0.5076, -1.742), (0.4399, -0.2483, -1.921)], [], [(22, 21, 0, 1, 14, 16), (19, 18, 3, 2, 23, 25), (8, 10, 28, 27, 4, 5), (14, 1, 3, 18), (23, 2, 0, 21), (35, 32, 15, 17), (2, 3, 11, 13, 31, 30), (12, 8, 5, 6), (6, 5, 4, 7), (3, 1, 9, 11), (0, 2, 30, 26), (29, 31, 13, 12, 6, 7), (8, 9, 10), (11, 12, 13), (8, 12, 11, 9), (1, 0, 26, 28, 10, 9), (14, 15, 16), (17, 18, 19), (14, 18, 17, 15), (38, 39, 34, 35, 17, 19, 25, 24), (20, 21, 22), (23, 24, 25), (23, 21, 20, 24), (32, 33, 36, 37, 20, 22, 16, 15), (26, 27, 28), (29, 30, 31), (29, 27, 26, 30), (27, 29, 7, 4), (34, 33, 32, 35), (37, 38, 24, 20), (36, 39, 38, 37), (33, 34, 39, 36)])
_uv = me_cube_017.uv_layers.new(name='UVMap')
_uv.uv.foreach_set('vector', [0.445, 0.09521, 0.5123, 0.0, 0.625, 0.0, 0.625, 0.25, 0.4939, 0.25, 0.445, 0.1808, 0.445, 0.5692, 0.4939, 0.5, 0.625, 0.5, 0.625, 0.75, 0.5123, 0.75, 0.445, 0.6548, 0.625, 0.25, 0.625, 0.2129, 0.625, 0.0747, 0.625, 0.0, 0.625, 0.0, 0.625, 0.25, 0.4939, 0.25, 0.625, 0.25, 0.625, 0.5, 0.4939, 0.5, 0.5123, 0.75, 0.625, 0.75, 0.625, 1.0, 0.5123, 1.0, 0.3142, 0.5608, 0.1858, 0.5608, 0.1423, 0.5173, 0.3577, 0.5173, 0.625, 0.75, 0.625, 0.5, 0.625, 0.5, 0.625, 0.5371, 0.625, 0.6753, 0.625, 0.75, 0.625, 0.5, 0.625, 0.25, 0.625, 0.25, 0.625, 0.5, 0.625, 0.5, 0.875, 0.5, 0.875, 0.75, 0.625, 0.75, 0.625, 0.5, 0.625, 0.25, 0.625, 0.25, 0.625, 0.5, 0.625, 1.0, 0.625, 0.75, 0.625, 0.75, 0.625, 1.0, 0.625, 0.75, 0.625, 0.6753, 0.625, 0.5371, 0.625, 0.5, 0.625, 0.5, 0.625, 0.75, 0.625, 0.25, 0.625, 0.25, 0.625, 0.2129, 0.625, 0.5, 0.0, 0.0, 0.625, 0.5371, 0.625, 0.25, 0.625, 0.5, 0.625, 0.5, 0.625, 0.25, 0.625, 0.25, 0.625, 0.0, 0.625, 0.0, 0.625, 0.0747, 0.625, 0.2129, 0.625, 0.25, 0.125, 0.5, 0.1423, 0.5173, 0.125, 0.5692, 0.4104, 0.5173, 0.445, 0.5, 0.445, 0.5692, 0.125, 0.5, 0.375, 0.5, 0.3577, 0.5173, 0.1423, 0.5173, 0.3219, 0.6885, 0.305, 0.656, 0.305, 0.5961, 0.3234, 0.5608, 0.4104, 0.5173, 0.445, 0.5692, 0.445, 0.6548, 0.3974, 0.7262, 0.1488, 0.7262, 0.125, 0.75, 0.125, 0.6548, 0.445, 0.75, 0.3974, 0.7262, 0.445, 0.6548, 0.375, 0.75, 0.125, 0.75, 0.1488, 0.7262, 0.3512, 0.7262, 0.1858, 0.5608, 0.195, 0.5961, 0.195, 0.656, 0.1865, 0.6885, 0.1488, 0.7262, 0.125, 0.6548, 0.125, 0.5692, 0.1423, 0.5173, 0.625, 0.0, 0.625, 0.0, 0.625, 0.0747, 0.625, 0.75, 0.625, 0.75, 0.625, 0.6753, 0.625, 0.75, 0.625, 1.0, 0.625, 1.0, 0.625, 0.75, 0.625, 1.0, 0.625, 0.75, 0.625, 0.75, 0.625, 1.0, 0.305, 0.5961, 0.195, 0.5961, 0.1858, 0.5608, 0.3142, 0.5608, 0.1865, 0.6885, 0.3135, 0.6885, 0.3512, 0.7262, 0.1488, 0.7262, 0.195, 0.656, 0.305, 0.656, 0.3135, 0.6885, 0.1865, 0.6885, 0.195, 0.5961, 0.305, 0.5961, 0.305, 0.656, 0.195, 0.656])
me_cube_017.materials.append(mat_material_008)
me_cube_017.update()

# ---- objects
ob_cube = bpy.data.objects.new('Cube', me_cube)
ob_camera = bpy.data.objects.new('Camera', cam_camera)
ob_cube_001 = bpy.data.objects.new('Cube.001', me_cube_001)
ob_cube_002 = bpy.data.objects.new('Cube.002', me_cube_002)
ob_cube_003 = bpy.data.objects.new('Cube.003', me_cube_003)
ob_cube_004 = bpy.data.objects.new('Cube.004', me_cube_004)
ob_cube_005 = bpy.data.objects.new('Cube.005', me_cube_005)
ob_cube_006 = bpy.data.objects.new('Cube.006', me_cube_006)
ob_cube_007 = bpy.data.objects.new('Cube.007', me_cube_007)
ob_cube_008 = bpy.data.objects.new('Cube.008', me_cube_008)
ob_cube_009 = bpy.data.objects.new('Cube.009', me_cube_009)
ob_cube_010 = bpy.data.objects.new('Cube.010', me_cube_010)
ob_cylinder = bpy.data.objects.new('Cylinder', me_cylinder)
ob_circle = bpy.data.objects.new('Circle', me_circle)
ob_cylinder_001 = bpy.data.objects.new('Cylinder.001', me_cylinder_001)
ob_cube_011 = bpy.data.objects.new('Cube.011', me_cube_011)
ob_cube_012 = bpy.data.objects.new('Cube.012', me_cube_012)
ob_cube_013 = bpy.data.objects.new('Cube.013', me_cube_013)
ob_cube_014 = bpy.data.objects.new('Cube.014', me_cube_014)
ob_cube_015 = bpy.data.objects.new('Cube.015', me_cube_015)
ob_cube_016 = bpy.data.objects.new('Cube.016', me_cube_016)
ob_cube_017 = bpy.data.objects.new('Cube.017', me_cube_017)

# ---- transforms, parenting, visibility, modifiers, constraints
ob_cube.location = (0.0, 0.0, 0.0)
ob_cube.scale = (2.5, 2.5, 0.05)
ob_cube.lock_rotations_4d = False
ob_cube.empty_display_type = 'ARROWS'
ob_cube.lineart.crease_threshold = 0.0
ob_camera.location = (9.359, -8.926, 4.958)
ob_camera.rotation_euler = (1.324, -0.006293, 0.8142)
ob_camera.lock_rotations_4d = False
ob_camera.empty_display_type = 'ARROWS'
ob_camera.color = (0.0, 0.0, 0.0, 0.0)
ob_camera.display_type = 'WIRE'
ob_camera.lineart.crease_threshold = 0.0
ob_cube_001.location = (0.0, 2.5, 2.5)
ob_cube_001.rotation_euler = (1.571, -0.0, 0.0)
ob_cube_001.scale = (2.5, 2.5, 0.05)
ob_cube_001.lock_rotations_4d = False
ob_cube_001.empty_display_type = 'ARROWS'
ob_cube_001.lineart.crease_threshold = 0.0
ob_cube_002.location = (-2.5, 0.0, 2.5)
ob_cube_002.rotation_euler = (-0.0, 1.571, 0.0)
ob_cube_002.scale = (2.5, 2.5, 0.05)
ob_cube_002.lock_rotations_4d = False
ob_cube_002.empty_display_type = 'ARROWS'
ob_cube_002.lineart.crease_threshold = 0.0
ob_cube_003.location = (-2.293, 0.0, 3.94)
ob_cube_003.scale = (-0.4633, -0.08866, -0.08866)
ob_cube_004.location = (-1.948, 0.0, 3.96)
ob_cube_004.scale = (-0.2509, -0.1232, -0.3355)
ob_cube_005.location = (-2.015, 0.0, 4.296)
ob_cube_005.scale = (-0.4633, 0.2555, -0.08866)
ob_cube_006.location = (0.0, 0.0, 1.0)
ob_cube_006.scale = (0.5, 0.5, 0.025)
ob_cube_007.location = (-0.4494, -0.5784, 0.5222)
ob_cube_007.scale = (0.05, 0.05, 0.5)
ob_cube_008.location = (-0.4494, 0.577, 0.5222)
ob_cube_008.scale = (0.05, 0.05, 0.5)
ob_cube_009.location = (0.4353, -0.4523, 0.495)
ob_cube_009.scale = (0.05, 0.05, 0.5)
ob_cube_010.location = (0.4353, 0.4518, 0.495)
ob_cube_010.scale = (0.05, 0.05, 0.5)
ob_cylinder.location = (-0.655, -1.474, 0.3282)
ob_cylinder.scale = (0.3147, 0.3147, 0.2897)
ob_circle.location = (0.0, 0.0, 0.0)
ob_cylinder_001.location = (-0.6416, -1.469, 0.6355)
ob_cylinder_001.scale = (0.2907, 0.2907, -0.003888)
ob_cube_011.location = (-0.9689, -1.484, 0.8678)
ob_cube_011.rotation_euler = (0.0, -0.6468, 0.0)
ob_cube_011.scale = (-0.034, 0.1468, -0.1618)
ob_cube_012.location = (-0.4565, -1.684, 0.9203)
ob_cube_012.rotation_euler = (0.0, -0.6468, 2.321)
ob_cube_012.scale = (-0.034, 0.1468, -0.1618)
ob_cube_013.location = (-0.4935, -1.316, 0.9203)
ob_cube_013.rotation_euler = (0.0, -0.6468, 3.897)
ob_cube_013.scale = (-0.034, 0.1468, -0.1618)
ob_cube_014.location = (-0.6586, -1.662, 0.8836)
ob_cube_014.rotation_euler = (0.2491, -0.7157, 7.131)
ob_cube_014.scale = (-0.034, 0.1468, -0.1618)
ob_cube_015.location = (-0.7177, -1.316, 0.9203)
ob_cube_015.rotation_euler = (-0.005557, -0.5618, 4.848)
ob_cube_015.scale = (-0.034, 0.1468, -0.1618)
ob_cube_016.location = (-0.5664, -1.539, 0.8678)
ob_cube_016.rotation_euler = (-0.04914, -0.4183, 2.307)
ob_cube_016.scale = (-0.02459, 0.1062, -0.117)
ob_cube_017.location = (-0.7362, -1.405, 0.8678)
ob_cube_017.rotation_euler = (-0.04914, -0.4183, 5.15)
ob_cube_017.scale = (-0.02459, 0.1062, -0.117)

# ---- collection membership
col_collection.objects.link(ob_cube)
col_collection.objects.link(ob_camera)
col_collection.objects.link(ob_cube_001)
col_collection.objects.link(ob_cube_002)
col_collection.objects.link(ob_cube_003)
col_collection.objects.link(ob_cube_004)
col_collection.objects.link(ob_cube_005)
col_collection.objects.link(ob_cube_006)
col_collection.objects.link(ob_cube_007)
col_collection.objects.link(ob_cube_008)
col_collection.objects.link(ob_cube_009)
col_collection.objects.link(ob_cube_010)
col_collection.objects.link(ob_cylinder)
col_collection.objects.link(ob_circle)
col_collection.objects.link(ob_cylinder_001)
col_collection.objects.link(ob_cube_011)
col_collection.objects.link(ob_cube_012)
col_collection.objects.link(ob_cube_013)
col_collection.objects.link(ob_cube_014)
col_collection.objects.link(ob_cube_015)
col_collection.objects.link(ob_cube_016)
col_collection.objects.link(ob_cube_017)

# ---- scene / render settings (as saved in the file)
scene.camera = ob_camera
scene.frame_start = 1; scene.frame_end = 250; scene.frame_set(1)
scene.render.engine = 'CYCLES'
scene.cycles.denoising_use_gpu = True
scene.cycles.samples = 2000
scene.cycles.sampling_pattern = 'TABULATED_SOBOL'
scene.cycles.adaptive_min_samples = 320
scene.eevee.ray_tracing_options.trace_max_roughness = 0.0
bpy.context.view_layer.update()
